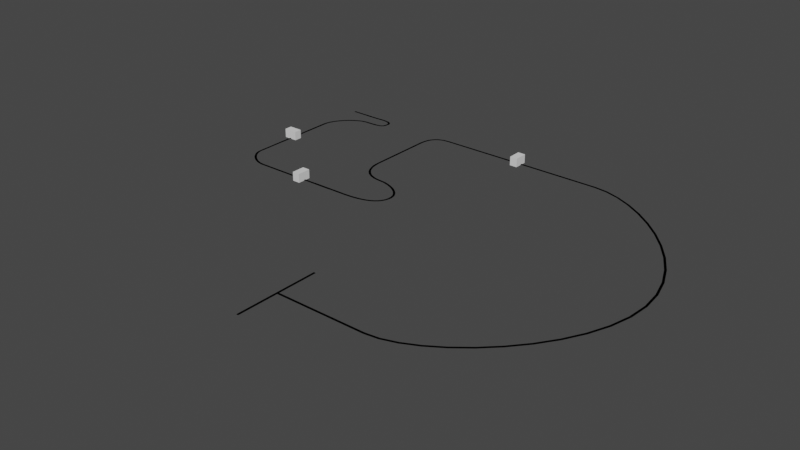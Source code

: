 # Source: trajectories.blend  (saved by Blender 3.4.6; exported with 4.5.12 LTS)
import bpy
from mathutils import Matrix  # noqa: F401  (used for matrix-valued properties, if any)

bpy.ops.wm.read_factory_settings(use_empty=True)
scene = bpy.context.scene
scene.name = 'Scene'

# ---- collections
col_trajectoire = bpy.data.collections.new('Trajectoire'); scene.collection.children.link(col_trajectoire)
col_obstacles = bpy.data.collections.new('Obstacles'); col_trajectoire.children.link(col_obstacles)

# ---- world
world_world = bpy.data.worlds.new('World'); scene.world = world_world
world_world.use_nodes = True; world_world.node_tree.nodes.clear()
_N = world_world.node_tree.nodes; _L = world_world.node_tree.links
n0 = _N.new('ShaderNodeOutputWorld'); n0.name = 'World Output'; n0.location = (300, 300)
n1 = _N.new('ShaderNodeBackground'); n1.name = 'Background'; n1.location = (10, 300)
n1.inputs[0].default_value = (0.05088, 0.05088, 0.05088, 1.0)
_L.new(n1.outputs[0], n0.inputs[0])
n0.is_active_output = True
world_world.color = (0.05088, 0.05088, 0.05088)
world_world.use_sun_shadow = False
world_world.sun_shadow_jitter_overblur = 0.0

# ---- meshes
me_circle = bpy.data.meshes.new('Circle')
me_circle.from_pydata([(0.0, 1.0, 0.0), (-0.1951, 0.9808, 0.0), (-0.3827, 0.9239, 0.0), (-0.5556, 0.8315, 0.0), (-0.7071, 0.7071, 0.0), (-0.8315, 0.5556, 0.0), (-0.9239, 0.3827, 0.0), (-0.9808, 0.1951, 0.0), (-1.0, 0.0, 0.0), (-0.9808, -0.1951, 0.0), (-0.9239, -0.3827, 0.0), (-0.8315, -0.5556, 0.0), (-0.7071, -0.7071, 0.0), (-0.5556, -0.8315, 0.0), (-0.3827, -0.9239, 0.0), (-0.1951, -0.9808, 0.0), (0.0, -1.0, 0.0), (0.1951, -0.9808, 0.0), (0.3827, -0.9239, 0.0), (0.5556, -0.8315, 0.0), (0.7071, -0.7071, 0.0), (0.8315, -0.5556, 0.0), (0.9239, -0.3827, 0.0), (0.9808, -0.1951, 0.0), (1.0, 0.0, 0.0), (0.9808, 0.1951, 0.0), (0.9239, 0.3827, 0.0), (0.8315, 0.5556, 0.0), (0.7071, 0.7071, 0.0), (0.5556, 0.8315, 0.0), (0.3827, 0.9239, 0.0), (0.1951, 0.9808, 0.0)], [(1, 0), (2, 1), (3, 2), (4, 3), (5, 4), (6, 5), (7, 6), (8, 7), (9, 8), (10, 9), (11, 10), (12, 11), (13, 12), (14, 13), (15, 14), (16, 15), (17, 16), (18, 17), (19, 18), (20, 19), (21, 20), (22, 21), (23, 22), (24, 23), (25, 24), (26, 25), (27, 26), (28, 27), (29, 28), (30, 29), (31, 30), (0, 31)], [])
_uv = me_circle.uv_layers.new(name='UVMap')
_uv.uv.foreach_set('vector', [])
me_circle.update()
me_nurbspath_001 = bpy.data.meshes.new('NurbsPath.001')
me_nurbspath_001.from_pydata([(1.554, 2.015, -0.0001318), (1.544, 2.015, -0.0001318), (1.544, 2.015, 0.0001318), (1.554, 2.015, 0.0001318), (1.554, 1.997, -0.0001318), (1.544, 1.997, -0.0001318), (1.544, 1.997, 0.0001318), (1.554, 1.997, 0.0001318), (1.554, 1.98, -0.0001318), (1.544, 1.98, -0.0001318), (1.544, 1.98, 0.0001318), (1.554, 1.98, 0.0001318), (1.554, 1.964, -0.0001318), (1.544, 1.964, -0.0001318), (1.544, 1.964, 0.0001318), (1.554, 1.964, 0.0001318), (1.554, 1.948, -0.0001318), (1.544, 1.948, -0.0001318), (1.544, 1.948, 0.0001318), (1.554, 1.948, 0.0001318), (1.554, 1.933, -0.0001318), (1.544, 1.933, -0.0001318), (1.544, 1.933, 0.0001318), (1.554, 1.933, 0.0001318), (1.554, 1.918, -0.0001318), (1.543, 1.918, -0.0001318), (1.543, 1.918, 0.0001318), (1.554, 1.918, 0.0001318), (1.554, 1.903, -0.0001318), (1.543, 1.903, -0.0001318), (1.543, 1.903, 0.0001318), (1.554, 1.903, 0.0001318), (1.554, 1.889, -0.0001318), (1.544, 1.889, -0.0001318), (1.544, 1.889, 0.0001318), (1.554, 1.889, 0.0001318), (1.554, 1.875, -0.0001318), (1.544, 1.875, -0.0001318), (1.544, 1.875, 0.0001318), (1.554, 1.875, 0.0001318), (1.554, 1.861, -0.0001318), (1.544, 1.861, -0.0001318), (1.544, 1.861, 0.0001318), (1.554, 1.861, 0.0001318), (1.555, 1.847, -0.0001318), (1.545, 1.847, -0.0001318), (1.545, 1.847, 0.0001318), (1.555, 1.847, 0.0001318), (1.556, 1.833, -0.0001318), (1.545, 1.832, -0.0001318), (1.545, 1.832, 0.0001318), (1.556, 1.833, 0.0001318), (1.556, 1.824, -0.0001318), (1.546, 1.824, -0.0001318), (1.546, 1.824, 0.0001318), (1.556, 1.824, 0.0001318), (1.556, 1.816, -0.0001318), (1.546, 1.816, -0.0001318), (1.546, 1.816, 0.0001318), (1.556, 1.816, 0.0001318), (1.555, 1.808, -0.0001318), (1.545, 1.809, -0.0001318), (1.545, 1.809, 0.0001318), (1.555, 1.808, 0.0001318), (1.554, 1.8, -0.0001318), (1.544, 1.802, -0.0001318), (1.544, 1.802, 0.0001318), (1.554, 1.8, 0.0001318), (1.553, 1.792, -0.0001318), (1.543, 1.795, -0.0001318), (1.543, 1.795, 0.0001318), (1.553, 1.792, 0.0001318), (1.551, 1.785, -0.0001318), (1.541, 1.789, -0.0001318), (1.541, 1.789, 0.0001318), (1.551, 1.785, 0.0001318), (1.548, 1.779, -0.0001318), (1.539, 1.784, -0.0001318), (1.539, 1.784, 0.0001318), (1.548, 1.779, 0.0001318), (1.544, 1.773, -0.0001318), (1.536, 1.779, -0.0001318), (1.536, 1.779, 0.0001318), (1.544, 1.773, 0.0001318), (1.539, 1.768, -0.0001318), (1.533, 1.776, -0.0001318), (1.533, 1.776, 0.0001318), (1.539, 1.768, 0.0001318), (1.533, 1.764, -0.0001318), (1.529, 1.774, -0.0001318), (1.529, 1.774, 0.0001318), (1.533, 1.764, 0.0001318), (1.526, 1.762, -0.0001318), (1.524, 1.772, -0.0001318), (1.524, 1.772, 0.0001318), (1.526, 1.762, 0.0001318), (1.519, 1.762, -0.0001318), (1.519, 1.772, -0.0001318), (1.519, 1.772, 0.0001318), (1.519, 1.762, 0.0001318), (1.508, 1.763, -0.0001318), (1.51, 1.773, -0.0001318), (1.51, 1.773, 0.0001318), (1.508, 1.763, 0.0001318), (1.499, 1.765, -0.0001318), (1.503, 1.775, -0.0001318), (1.503, 1.775, 0.0001318), (1.499, 1.765, 0.0001318), (1.491, 1.769, -0.0001318), (1.497, 1.777, -0.0001318), (1.497, 1.777, 0.0001318), (1.491, 1.769, 0.0001318), (1.485, 1.775, -0.0001318), (1.493, 1.781, -0.0001318), (1.493, 1.781, 0.0001318), (1.485, 1.775, 0.0001318), (1.481, 1.782, -0.0001318), (1.49, 1.786, -0.0001318), (1.49, 1.786, 0.0001318), (1.481, 1.782, 0.0001318), (1.478, 1.79, -0.0001318), (1.488, 1.793, -0.0001318), (1.488, 1.793, 0.0001318), (1.478, 1.79, 0.0001318), (1.476, 1.799, -0.0001318), (1.486, 1.801, -0.0001318), (1.486, 1.801, 0.0001318), (1.476, 1.799, 0.0001318), (1.474, 1.81, -0.0001318), (1.485, 1.811, -0.0001318), (1.485, 1.811, 0.0001318), (1.474, 1.81, 0.0001318), (1.473, 1.823, -0.0001318), (1.484, 1.823, -0.0001318), (1.484, 1.823, 0.0001318), (1.473, 1.823, 0.0001318), (1.473, 1.836, -0.0001318), (1.483, 1.837, -0.0001318), (1.483, 1.837, 0.0001318), (1.473, 1.836, 0.0001318), (1.472, 1.852, -0.0001318), (1.483, 1.852, -0.0001318), (1.483, 1.852, 0.0001318), (1.472, 1.852, 0.0001318), (1.472, 1.869, -0.0001318), (1.482, 1.87, -0.0001318), (1.482, 1.87, 0.0001318), (1.472, 1.869, 0.0001318), (1.47, 1.885, -0.0001318), (1.48, 1.887, -0.0001318), (1.48, 1.887, 0.0001318), (1.47, 1.885, 0.0001318), (1.465, 1.901, -0.0001318), (1.475, 1.904, -0.0001318), (1.475, 1.904, 0.0001318), (1.465, 1.901, 0.0001318), (1.457, 1.917, -0.0001318), (1.466, 1.922, -0.0001318), (1.466, 1.922, 0.0001318), (1.457, 1.917, 0.0001318), (1.447, 1.933, -0.0001318), (1.456, 1.939, -0.0001318), (1.456, 1.939, 0.0001318), (1.447, 1.933, 0.0001318), (1.435, 1.949, -0.0001318), (1.443, 1.956, -0.0001318), (1.443, 1.956, 0.0001318), (1.435, 1.949, 0.0001318), (1.422, 1.964, -0.0001318), (1.429, 1.971, -0.0001318), (1.429, 1.971, 0.0001318), (1.422, 1.964, 0.0001318), (1.407, 1.977, -0.0001318), (1.413, 1.985, -0.0001318), (1.413, 1.985, 0.0001318), (1.407, 1.977, 0.0001318), (1.39, 1.989, -0.0001318), (1.396, 1.998, -0.0001318), (1.396, 1.998, 0.0001318), (1.39, 1.989, 0.0001318), (1.373, 1.999, -0.0001318), (1.378, 2.008, -0.0001318), (1.378, 2.008, 0.0001318), (1.373, 1.999, 0.0001318), (1.356, 2.006, -0.0001318), (1.36, 2.016, -0.0001318), (1.36, 2.016, 0.0001318), (1.356, 2.006, 0.0001318), (1.339, 2.011, -0.0001318), (1.341, 2.021, -0.0001318), (1.341, 2.021, 0.0001318), (1.339, 2.011, 0.0001318), (1.321, 2.012, -0.0001318), (1.322, 2.023, -0.0001318), (1.322, 2.023, 0.0001318), (1.321, 2.012, 0.0001318), (0.882, 2.01, -0.0001318), (0.8814, 2.02, -0.0001318), (0.8814, 2.02, 0.0001318), (0.882, 2.01, 0.0001318), (0.8691, 2.009, -0.0001318), (0.867, 2.019, -0.0001318), (0.867, 2.019, 0.0001318), (0.8691, 2.009, 0.0001318), (0.8566, 2.005, -0.0001318), (0.8528, 2.015, -0.0001318), (0.8528, 2.015, 0.0001318), (0.8566, 2.005, 0.0001318), (0.8444, 1.999, -0.0001318), (0.8392, 2.008, -0.0001318), (0.8392, 2.008, 0.0001318), (0.8444, 1.999, 0.0001318), (0.8326, 1.991, -0.0001318), (0.8263, 1.999, -0.0001318), (0.8263, 1.999, 0.0001318), (0.8326, 1.991, 0.0001318), (0.8216, 1.981, -0.0001318), (0.8144, 1.989, -0.0001318), (0.8144, 1.989, 0.0001318), (0.8216, 1.981, 0.0001318), (0.8114, 1.97, -0.0001318), (0.8035, 1.977, -0.0001318), (0.8035, 1.977, 0.0001318), (0.8114, 1.97, 0.0001318), (0.8023, 1.958, -0.0001318), (0.7938, 1.964, -0.0001318), (0.7938, 1.964, 0.0001318), (0.8023, 1.958, 0.0001318), (0.7945, 1.945, -0.0001318), (0.7854, 1.95, -0.0001318), (0.7854, 1.95, 0.0001318), (0.7945, 1.945, 0.0001318), (0.7882, 1.932, -0.0001318), (0.7786, 1.935, -0.0001318), (0.7786, 1.935, 0.0001318), (0.7882, 1.932, 0.0001318), (0.7835, 1.918, -0.0001318), (0.7736, 1.921, -0.0001318), (0.7736, 1.921, 0.0001318), (0.7835, 1.918, 0.0001318), (0.7807, 1.904, -0.0001318), (0.7704, 1.906, -0.0001318), (0.7704, 1.906, 0.0001318), (0.7807, 1.904, 0.0001318), (0.7797, 1.891, -0.0001318), (0.7694, 1.891, -0.0001318), (0.7694, 1.891, 0.0001318), (0.7797, 1.891, 0.0001318), (0.7828, 1.556, -0.0001318), (0.7725, 1.556, -0.0001318), (0.7725, 1.556, 0.0001318), (0.7828, 1.556, 0.0001318), (0.783, 1.528, -0.0001318), (0.7727, 1.527, -0.0001318), (0.7727, 1.527, 0.0001318), (0.783, 1.528, 0.0001318), (0.7833, 1.499, -0.0001318), (0.773, 1.499, -0.0001318), (0.773, 1.499, 0.0001318), (0.7833, 1.499, 0.0001318), (0.7836, 1.471, -0.0001318), (0.7733, 1.471, -0.0001318), (0.7733, 1.471, 0.0001318), (0.7836, 1.471, 0.0001318), (0.7787, 1.448, -0.0001318), (0.7788, 1.437, -0.0001318), (0.7788, 1.437, 0.0001318), (0.7787, 1.448, 0.0001318), (0.7782, 1.593, -0.0001318), (0.7783, 1.583, -0.0001318), (0.7783, 1.583, 0.0001318), (0.7782, 1.593, 0.0001318), (0.7837, 1.559, -0.0001318), (0.7734, 1.559, -0.0001318), (0.7734, 1.559, 0.0001318), (0.7837, 1.559, 0.0001318), (0.7841, 1.531, -0.0001318), (0.7738, 1.531, -0.0001318), (0.7738, 1.531, 0.0001318), (0.7841, 1.531, 0.0001318), (0.7844, 1.502, -0.0001318), (0.7741, 1.502, -0.0001318), (0.7741, 1.502, 0.0001318), (0.7844, 1.502, 0.0001318), (0.7848, 1.474, -0.0001318), (0.7744, 1.474, -0.0001318), (0.7744, 1.474, 0.0001318), (0.7848, 1.474, 0.0001318), (0.7851, 1.446, -0.0001318), (0.7748, 1.445, -0.0001318), (0.7748, 1.445, 0.0001318), (0.7851, 1.446, 0.0001318), (0.7854, 1.417, -0.0001318), (0.7751, 1.417, -0.0001318), (0.7751, 1.417, 0.0001318), (0.7854, 1.417, 0.0001318), (0.7858, 1.389, -0.0001318), (0.7754, 1.389, -0.0001318), (0.7754, 1.389, 0.0001318), (0.7858, 1.389, 0.0001318), (0.7862, 1.371, -0.0001318), (0.7759, 1.37, -0.0001318), (0.7759, 1.37, 0.0001318), (0.7862, 1.371, 0.0001318), (0.7873, 1.352, -0.0001318), (0.777, 1.351, -0.0001318), (0.777, 1.351, 0.0001318), (0.7873, 1.352, 0.0001318), (0.7892, 1.332, -0.0001318), (0.779, 1.331, -0.0001318), (0.779, 1.331, 0.0001318), (0.7892, 1.332, 0.0001318), (0.7922, 1.313, -0.0001318), (0.782, 1.311, -0.0001318), (0.782, 1.311, 0.0001318), (0.7922, 1.313, 0.0001318), (0.7963, 1.293, -0.0001318), (0.7864, 1.291, -0.0001318), (0.7864, 1.291, 0.0001318), (0.7963, 1.293, 0.0001318), (0.8019, 1.275, -0.0001318), (0.7922, 1.272, -0.0001318), (0.7922, 1.272, 0.0001318), (0.8019, 1.275, 0.0001318), (0.8091, 1.258, -0.0001318), (0.7998, 1.253, -0.0001318), (0.7998, 1.253, 0.0001318), (0.8091, 1.258, 0.0001318), (0.8179, 1.243, -0.0001318), (0.8094, 1.237, -0.0001318), (0.8094, 1.237, 0.0001318), (0.8179, 1.243, 0.0001318), (0.8286, 1.23, -0.0001318), (0.8213, 1.223, -0.0001318), (0.8213, 1.223, 0.0001318), (0.8286, 1.23, 0.0001318), (0.8413, 1.22, -0.0001318), (0.8358, 1.211, -0.0001318), (0.8358, 1.211, 0.0001318), (0.8413, 1.22, 0.0001318), (0.8562, 1.212, -0.0001318), (0.8529, 1.203, -0.0001318), (0.8529, 1.203, 0.0001318), (0.8562, 1.212, 0.0001318), (0.8737, 1.209, -0.0001318), (0.8728, 1.198, -0.0001318), (0.8728, 1.198, 0.0001318), (0.8737, 1.209, 0.0001318), (0.8899, 1.209, -0.0001318), (0.8914, 1.199, -0.0001318), (0.8914, 1.199, 0.0001318), (0.8899, 1.209, 0.0001318), (0.9049, 1.213, -0.0001318), (0.9087, 1.203, -0.0001318), (0.9087, 1.203, 0.0001318), (0.9049, 1.213, 0.0001318), (0.9187, 1.22, -0.0001318), (0.9244, 1.212, -0.0001318), (0.9244, 1.212, 0.0001318), (0.9187, 1.22, 0.0001318), (0.9315, 1.231, -0.0001318), (0.9385, 1.223, -0.0001318), (0.9385, 1.223, 0.0001318), (0.9315, 1.231, 0.0001318), (0.943, 1.243, -0.0001318), (0.9511, 1.237, -0.0001318), (0.9511, 1.237, 0.0001318), (0.943, 1.243, 0.0001318), (0.9533, 1.258, -0.0001318), (0.962, 1.252, -0.0001318), (0.962, 1.252, 0.0001318), (0.9533, 1.258, 0.0001318), (0.9621, 1.273, -0.0001318), (0.9713, 1.269, -0.0001318), (0.9713, 1.269, 0.0001318), (0.9621, 1.273, 0.0001318), (0.9695, 1.29, -0.0001318), (0.979, 1.286, -0.0001318), (0.979, 1.286, 0.0001318), (0.9695, 1.29, 0.0001318), (0.9753, 1.306, -0.0001318), (0.9851, 1.303, -0.0001318), (0.9851, 1.303, 0.0001318), (0.9753, 1.306, 0.0001318), (0.9795, 1.322, -0.0001318), (0.9896, 1.32, -0.0001318), (0.9896, 1.32, 0.0001318), (0.9795, 1.322, 0.0001318), (0.9821, 1.336, -0.0001318), (0.9923, 1.335, -0.0001318), (0.9923, 1.335, 0.0001318), (0.9821, 1.336, 0.0001318), (0.983, 1.35, -0.0001318), (0.9933, 1.349, -0.0001318), (0.9933, 1.349, 0.0001318), (0.983, 1.35, 0.0001318), (0.9847, 1.374, -0.0001318), (0.9949, 1.373, -0.0001318), (0.9949, 1.373, 0.0001318), (0.9847, 1.374, 0.0001318), (0.9892, 1.397, -0.0001318), (0.9991, 1.394, -0.0001318), (0.9991, 1.394, 0.0001318), (0.9892, 1.397, 0.0001318), (0.9963, 1.417, -0.0001318), (1.006, 1.412, -0.0001318), (1.006, 1.412, 0.0001318), (0.9963, 1.417, 0.0001318), (1.006, 1.434, -0.0001318), (1.014, 1.428, -0.0001318), (1.014, 1.428, 0.0001318), (1.006, 1.434, 0.0001318), (1.017, 1.449, -0.0001318), (1.025, 1.442, -0.0001318), (1.025, 1.442, 0.0001318), (1.017, 1.449, 0.0001318), (1.03, 1.461, -0.0001318), (1.037, 1.453, -0.0001318), (1.037, 1.453, 0.0001318), (1.03, 1.461, 0.0001318), (1.045, 1.471, -0.0001318), (1.05, 1.463, -0.0001318), (1.05, 1.463, 0.0001318), (1.045, 1.471, 0.0001318), (1.061, 1.479, -0.0001318), (1.065, 1.47, -0.0001318), (1.065, 1.47, 0.0001318), (1.061, 1.479, 0.0001318), (1.077, 1.485, -0.0001318), (1.08, 1.476, -0.0001318), (1.08, 1.476, 0.0001318), (1.077, 1.485, 0.0001318), (1.094, 1.49, -0.0001318), (1.096, 1.479, -0.0001318), (1.096, 1.479, 0.0001318), (1.094, 1.49, 0.0001318), (1.111, 1.492, -0.0001318), (1.112, 1.482, -0.0001318), (1.112, 1.482, 0.0001318), (1.111, 1.492, 0.0001318), (1.128, 1.493, -0.0001318), (1.128, 1.483, -0.0001318), (1.128, 1.483, 0.0001318), (1.128, 1.493, 0.0001318), (1.434, 1.494, -0.0001318), (1.434, 1.484, -0.0001318), (1.434, 1.484, 0.0001318), (1.434, 1.494, 0.0001318), (1.452, 1.494, -0.0001318), (1.451, 1.484, -0.0001318), (1.451, 1.484, 0.0001318), (1.452, 1.494, 0.0001318), (1.468, 1.492, -0.0001318), (1.466, 1.482, -0.0001318), (1.466, 1.482, 0.0001318), (1.468, 1.492, 0.0001318), (1.483, 1.489, -0.0001318), (1.48, 1.479, -0.0001318), (1.48, 1.479, 0.0001318), (1.483, 1.489, 0.0001318), (1.496, 1.485, -0.0001318), (1.492, 1.475, -0.0001318), (1.492, 1.475, 0.0001318), (1.496, 1.485, 0.0001318), (1.508, 1.479, -0.0001318), (1.503, 1.47, -0.0001318), (1.503, 1.47, 0.0001318), (1.508, 1.479, 0.0001318), (1.519, 1.471, -0.0001318), (1.512, 1.463, -0.0001318), (1.512, 1.463, 0.0001318), (1.519, 1.471, 0.0001318), (1.528, 1.462, -0.0001318), (1.52, 1.455, -0.0001318), (1.52, 1.455, 0.0001318), (1.528, 1.462, 0.0001318), (1.536, 1.451, -0.0001318), (1.527, 1.445, -0.0001318), (1.527, 1.445, 0.0001318), (1.536, 1.451, 0.0001318), (1.541, 1.438, -0.0001318), (1.532, 1.434, -0.0001318), (1.532, 1.434, 0.0001318), (1.541, 1.438, 0.0001318), (1.546, 1.423, -0.0001318), (1.536, 1.421, -0.0001318), (1.536, 1.421, 0.0001318), (1.546, 1.423, 0.0001318), (1.548, 1.407, -0.0001318), (1.538, 1.406, -0.0001318), (1.538, 1.406, 0.0001318), (1.548, 1.407, 0.0001318), (1.549, 1.389, -0.0001318), (1.539, 1.389, -0.0001318), (1.539, 1.389, 0.0001318), (1.549, 1.389, 0.0001318), (1.553, 0.9814, -0.0001318), (1.542, 0.9814, -0.0001318), (1.542, 0.9814, 0.0001318), (1.553, 0.9814, 0.0001318), (1.554, 0.7795, -0.0001318), (1.543, 0.7795, -0.0001318), (1.543, 0.7795, 0.0001318), (1.554, 0.7795, 0.0001318), (1.555, 0.5765, -0.0001318), (1.544, 0.577, -0.0001318), (1.544, 0.577, 0.0001318), (1.555, 0.5765, 0.0001318), (1.548, 0.5136, -0.0001318), (1.537, 0.5157, -0.0001318), (1.537, 0.5157, 0.0001318), (1.548, 0.5136, 0.0001318), (1.526, 0.4445, -0.0001318), (1.517, 0.4482, -0.0001318), (1.517, 0.4482, 0.0001318), (1.526, 0.4445, 0.0001318), (1.492, 0.3715, -0.0001318), (1.483, 0.3765, -0.0001318), (1.483, 0.3765, 0.0001318), (1.492, 0.3715, 0.0001318), (1.446, 0.2969, -0.0001318), (1.437, 0.3027, -0.0001318), (1.437, 0.3027, 0.0001318), (1.446, 0.2969, 0.0001318), (1.389, 0.2226, -0.0001318), (1.381, 0.2293, -0.0001318), (1.381, 0.2293, 0.0001318), (1.389, 0.2226, 0.0001318), (1.323, 0.151, -0.0001318), (1.316, 0.1583, -0.0001318), (1.316, 0.1583, 0.0001318), (1.323, 0.151, 0.0001318), (1.248, 0.08406, -0.0001318), (1.242, 0.09207, -0.0001318), (1.242, 0.09207, 0.0001318), (1.248, 0.08406, 0.0001318), (1.167, 0.0241, -0.0001318), (1.161, 0.03274, -0.0001318), (1.161, 0.03274, 0.0001318), (1.167, 0.0241, 0.0001318), (1.079, -0.02671, -0.0001318), (1.074, -0.01748, -0.0001318), (1.074, -0.01748, 0.0001318), (1.079, -0.02671, 0.0001318), (0.9864, -0.06617, -0.0001318), (0.9831, -0.05642, -0.0001318), (0.9831, -0.05642, 0.0001318), (0.9864, -0.06617, 0.0001318), (0.89, -0.09205, -0.0001318), (0.8882, -0.0819, -0.0001318), (0.8882, -0.0819, 0.0001318), (0.89, -0.09205, 0.0001318), (0.791, -0.1021, -0.0001318), (0.7909, -0.09179, -0.0001318), (0.7909, -0.09179, 0.0001318), (0.791, -0.1021, 0.0001318), (0.6896, -0.09467, -0.0001318), (0.6911, -0.08447, -0.0001318), (0.6911, -0.08447, 0.0001318), (0.6896, -0.09467, 0.0001318), (0.5902, -0.07099, -0.0001318), (0.5933, -0.06114, -0.0001318), (0.5933, -0.06114, 0.0001318), (0.5902, -0.07099, 0.0001318), (0.4942, -0.03332, -0.0001318), (0.4986, -0.02396, -0.0001318), (0.4986, -0.02396, 0.0001318), (0.4942, -0.03332, 0.0001318), (0.4029, 0.01608, -0.0001318), (0.4083, 0.02488, -0.0001318), (0.4083, 0.02488, 0.0001318), (0.4029, 0.01608, 0.0001318), (0.3174, 0.07499, -0.0001318), (0.3237, 0.08319, -0.0001318), (0.3237, 0.08319, 0.0001318), (0.3174, 0.07499, 0.0001318), (0.2392, 0.1412, -0.0001318), (0.2462, 0.1488, -0.0001318), (0.2462, 0.1488, 0.0001318), (0.2392, 0.1412, 0.0001318), (0.1694, 0.2125, -0.0001318), (0.1771, 0.2194, -0.0001318), (0.1771, 0.2194, 0.0001318), (0.1694, 0.2125, 0.0001318), (0.1093, 0.2867, -0.0001318), (0.1176, 0.2928, -0.0001318), (0.1176, 0.2928, 0.0001318), (0.1093, 0.2867, 0.0001318), (0.06018, 0.3616, -0.0001318), (0.06913, 0.3667, -0.0001318), (0.06913, 0.3667, 0.0001318), (0.06018, 0.3616, 0.0001318), (0.02336, 0.435, -0.0001318), (0.03289, 0.439, -0.0001318), (0.03289, 0.439, 0.0001318), (0.02336, 0.435, 0.0001318), (0.0001143, 0.5049, -0.0001318), (0.01017, 0.5072, -0.0001318), (0.01017, 0.5072, 0.0001318), (0.0001143, 0.5049, 0.0001318), (-0.008143, 0.5688, -0.0001318), (0.002154, 0.5695, -0.0001318), (0.002154, 0.5695, 0.0001318), (-0.008143, 0.5688, 0.0001318), (-0.01024, 0.9965, -0.0001318), (7.778e-05, 0.9966, -0.0001318), (7.778e-05, 0.9966, 0.0001318), (-0.01024, 0.9965, 0.0001318), (-0.2049, 1.002, -0.0001318), (-0.2049, 0.9917, -0.0001318), (-0.2049, 0.9917, 0.0001318), (-0.2049, 1.002, 0.0001318), (-0.1964, 1.002, -0.0001318), (-0.1964, 0.9917, -0.0001318), (-0.1964, 0.9917, 0.0001318), (-0.1964, 1.002, 0.0001318), (-0.1879, 1.002, -0.0001318), (-0.1879, 0.9917, -0.0001318), (-0.1879, 0.9917, 0.0001318), (-0.1879, 1.002, 0.0001318), (-0.1794, 1.002, -0.0001318), (-0.1794, 0.9917, -0.0001318), (-0.1794, 0.9917, 0.0001318), (-0.1794, 1.002, 0.0001318), (-0.1709, 1.002, -0.0001318), (-0.1709, 0.9917, -0.0001318), (-0.1709, 0.9917, 0.0001318), (-0.1709, 1.002, 0.0001318), (-0.1623, 1.002, -0.0001318), (-0.1623, 0.9917, -0.0001318), (-0.1623, 0.9917, 0.0001318), (-0.1623, 1.002, 0.0001318), (-0.1538, 1.002, -0.0001318), (-0.1538, 0.9917, -0.0001318), (-0.1538, 0.9917, 0.0001318), (-0.1538, 1.002, 0.0001318), (-0.1453, 1.002, -0.0001318), (-0.1453, 0.9917, -0.0001318), (-0.1453, 0.9917, 0.0001318), (-0.1453, 1.002, 0.0001318), (-0.1368, 1.002, -0.0001318), (-0.1368, 0.9917, -0.0001318), (-0.1368, 0.9917, 0.0001318), (-0.1368, 1.002, 0.0001318), (-0.1283, 1.002, -0.0001318), (-0.1283, 0.9917, -0.0001318), (-0.1283, 0.9917, 0.0001318), (-0.1283, 1.002, 0.0001318), (-0.1198, 1.002, -0.0001318), (-0.1198, 0.9917, -0.0001318), (-0.1198, 0.9917, 0.0001318), (-0.1198, 1.002, 0.0001318), (-0.1113, 1.002, -0.0001318), (-0.1113, 0.9917, -0.0001318), (-0.1113, 0.9917, 0.0001318), (-0.1113, 1.002, 0.0001318), (-0.1028, 1.002, -0.0001318), (-0.1028, 0.9917, -0.0001318), (-0.1028, 0.9917, 0.0001318), (-0.1028, 1.002, 0.0001318), (-0.09425, 1.002, -0.0001318), (-0.09425, 0.9917, -0.0001318), (-0.09425, 0.9917, 0.0001318), (-0.09425, 1.002, 0.0001318), (-0.08574, 1.002, -0.0001318), (-0.08574, 0.9917, -0.0001318), (-0.08574, 0.9917, 0.0001318), (-0.08574, 1.002, 0.0001318), (-0.07723, 1.002, -0.0001318), (-0.07723, 0.9917, -0.0001318), (-0.07723, 0.9917, 0.0001318), (-0.07723, 1.002, 0.0001318), (-0.06872, 1.002, -0.0001318), (-0.06872, 0.9917, -0.0001318), (-0.06872, 0.9917, 0.0001318), (-0.06872, 1.002, 0.0001318), (-0.06021, 1.002, -0.0001318), (-0.06021, 0.9917, -0.0001318), (-0.06021, 0.9917, 0.0001318), (-0.06021, 1.002, 0.0001318), (-0.0517, 1.002, -0.0001318), (-0.0517, 0.9917, -0.0001318), (-0.0517, 0.9917, 0.0001318), (-0.0517, 1.002, 0.0001318), (-0.04319, 1.002, -0.0001318), (-0.04319, 0.9917, -0.0001318), (-0.04319, 0.9917, 0.0001318), (-0.04319, 1.002, 0.0001318), (-0.03468, 1.002, -0.0001318), (-0.03468, 0.9917, -0.0001318), (-0.03468, 0.9917, 0.0001318), (-0.03468, 1.002, 0.0001318), (-0.02617, 1.002, -0.0001318), (-0.02617, 0.9917, -0.0001318), (-0.02617, 0.9917, 0.0001318), (-0.02617, 1.002, 0.0001318), (-0.01766, 1.002, -0.0001318), (-0.01766, 0.9917, -0.0001318), (-0.01766, 0.9917, 0.0001318), (-0.01766, 1.002, 0.0001318), (-0.009148, 1.002, -0.0001318), (-0.009148, 0.9917, -0.0001318), (-0.009148, 0.9917, 0.0001318), (-0.009148, 1.002, 0.0001318), (-0.0006375, 1.002, -0.0001318), (-0.0006375, 0.9917, -0.0001318), (-0.0006375, 0.9917, 0.0001318), (-0.0006375, 1.002, 0.0001318), (0.007873, 1.002, -0.0001318), (0.007873, 0.9917, -0.0001318), (0.007873, 0.9917, 0.0001318), (0.007873, 1.002, 0.0001318), (0.01638, 1.002, -0.0001318), (0.01638, 0.9917, -0.0001318), (0.01638, 0.9917, 0.0001318), (0.01638, 1.002, 0.0001318), (0.02489, 1.002, -0.0001318), (0.02489, 0.9917, -0.0001318), (0.02489, 0.9917, 0.0001318), (0.02489, 1.002, 0.0001318), (0.03341, 1.002, -0.0001318), (0.03341, 0.9917, -0.0001318), (0.03341, 0.9917, 0.0001318), (0.03341, 1.002, 0.0001318), (0.04192, 1.002, -0.0001318), (0.04192, 0.9917, -0.0001318), (0.04192, 0.9917, 0.0001318), (0.04192, 1.002, 0.0001318), (0.05043, 1.002, -0.0001318), (0.05043, 0.9917, -0.0001318), (0.05043, 0.9917, 0.0001318), (0.05043, 1.002, 0.0001318), (0.05894, 1.002, -0.0001318), (0.05894, 0.9917, -0.0001318), (0.05894, 0.9917, 0.0001318), (0.05894, 1.002, 0.0001318), (0.06745, 1.002, -0.0001318), (0.06745, 0.9917, -0.0001318), (0.06745, 0.9917, 0.0001318), (0.06745, 1.002, 0.0001318), (0.07596, 1.002, -0.0001318), (0.07596, 0.9917, -0.0001318), (0.07596, 0.9917, 0.0001318), (0.07596, 1.002, 0.0001318), (0.08447, 1.002, -0.0001318), (0.08447, 0.9917, -0.0001318), (0.08447, 0.9917, 0.0001318), (0.08447, 1.002, 0.0001318), (0.09298, 1.002, -0.0001318), (0.09298, 0.9917, -0.0001318), (0.09298, 0.9917, 0.0001318), (0.09298, 1.002, 0.0001318), (0.1015, 1.002, -0.0001318), (0.1015, 0.9917, -0.0001318), (0.1015, 0.9917, 0.0001318), (0.1015, 1.002, 0.0001318), (0.11, 1.002, -0.0001318), (0.11, 0.9917, -0.0001318), (0.11, 0.9917, 0.0001318), (0.11, 1.002, 0.0001318), (0.1185, 1.002, -0.0001318), (0.1185, 0.9917, -0.0001318), (0.1185, 0.9917, 0.0001318), (0.1185, 1.002, 0.0001318), (0.127, 1.002, -0.0001318), (0.127, 0.9917, -0.0001318), (0.127, 0.9917, 0.0001318), (0.127, 1.002, 0.0001318), (0.1355, 1.002, -0.0001318), (0.1355, 0.9917, -0.0001318), (0.1355, 0.9917, 0.0001318), (0.1355, 1.002, 0.0001318), (0.144, 1.002, -0.0001318), (0.144, 0.9917, -0.0001318), (0.144, 0.9917, 0.0001318), (0.144, 1.002, 0.0001318), (0.1526, 1.002, -0.0001318), (0.1526, 0.9917, -0.0001318), (0.1526, 0.9917, 0.0001318), (0.1526, 1.002, 0.0001318), (0.1611, 1.002, -0.0001318), (0.1611, 0.9917, -0.0001318), (0.1611, 0.9917, 0.0001318), (0.1611, 1.002, 0.0001318), (0.1696, 1.002, -0.0001318), (0.1696, 0.9917, -0.0001318), (0.1696, 0.9917, 0.0001318), (0.1696, 1.002, 0.0001318), (0.1781, 1.002, -0.0001318), (0.1781, 0.9917, -0.0001318), (0.1781, 0.9917, 0.0001318), (0.1781, 1.002, 0.0001318), (0.1866, 1.002, -0.0001318), (0.1866, 0.9917, -0.0001318), (0.1866, 0.9917, 0.0001318), (0.1866, 1.002, 0.0001318), (0.1951, 1.002, -0.0001318), (0.1951, 0.9917, -0.0001318), (0.1951, 0.9917, 0.0001318), (0.1951, 1.002, 0.0001318)], [], [(0, 4, 7, 3), (1, 5, 4, 0), (2, 6, 5, 1), (3, 7, 6, 2), (4, 8, 11, 7), (5, 9, 8, 4), (6, 10, 9, 5), (7, 11, 10, 6), (8, 12, 15, 11), (9, 13, 12, 8), (10, 14, 13, 9), (11, 15, 14, 10), (12, 16, 19, 15), (13, 17, 16, 12), (14, 18, 17, 13), (15, 19, 18, 14), (16, 20, 23, 19), (17, 21, 20, 16), (18, 22, 21, 17), (19, 23, 22, 18), (20, 24, 27, 23), (21, 25, 24, 20), (22, 26, 25, 21), (23, 27, 26, 22), (24, 28, 31, 27), (25, 29, 28, 24), (26, 30, 29, 25), (27, 31, 30, 26), (28, 32, 35, 31), (29, 33, 32, 28), (30, 34, 33, 29), (31, 35, 34, 30), (32, 36, 39, 35), (33, 37, 36, 32), (34, 38, 37, 33), (35, 39, 38, 34), (36, 40, 43, 39), (37, 41, 40, 36), (38, 42, 41, 37), (39, 43, 42, 38), (40, 44, 47, 43), (41, 45, 44, 40), (42, 46, 45, 41), (43, 47, 46, 42), (44, 48, 51, 47), (45, 49, 48, 44), (46, 50, 49, 45), (47, 51, 50, 46), (48, 52, 55, 51), (49, 53, 52, 48), (50, 54, 53, 49), (51, 55, 54, 50), (52, 56, 59, 55), (53, 57, 56, 52), (54, 58, 57, 53), (55, 59, 58, 54), (56, 60, 63, 59), (57, 61, 60, 56), (58, 62, 61, 57), (59, 63, 62, 58), (60, 64, 67, 63), (61, 65, 64, 60), (62, 66, 65, 61), (63, 67, 66, 62), (64, 68, 71, 67), (65, 69, 68, 64), (66, 70, 69, 65), (67, 71, 70, 66), (68, 72, 75, 71), (69, 73, 72, 68), (70, 74, 73, 69), (71, 75, 74, 70), (72, 76, 79, 75), (73, 77, 76, 72), (74, 78, 77, 73), (75, 79, 78, 74), (76, 80, 83, 79), (77, 81, 80, 76), (78, 82, 81, 77), (79, 83, 82, 78), (80, 84, 87, 83), (81, 85, 84, 80), (82, 86, 85, 81), (83, 87, 86, 82), (84, 88, 91, 87), (85, 89, 88, 84), (86, 90, 89, 85), (87, 91, 90, 86), (88, 92, 95, 91), (89, 93, 92, 88), (90, 94, 93, 89), (91, 95, 94, 90), (92, 96, 99, 95), (93, 97, 96, 92), (94, 98, 97, 93), (95, 99, 98, 94), (96, 100, 103, 99), (97, 101, 100, 96), (98, 102, 101, 97), (99, 103, 102, 98), (100, 104, 107, 103), (101, 105, 104, 100), (102, 106, 105, 101), (103, 107, 106, 102), (104, 108, 111, 107), (105, 109, 108, 104), (106, 110, 109, 105), (107, 111, 110, 106), (108, 112, 115, 111), (109, 113, 112, 108), (110, 114, 113, 109), (111, 115, 114, 110), (112, 116, 119, 115), (113, 117, 116, 112), (114, 118, 117, 113), (115, 119, 118, 114), (116, 120, 123, 119), (117, 121, 120, 116), (118, 122, 121, 117), (119, 123, 122, 118), (120, 124, 127, 123), (121, 125, 124, 120), (122, 126, 125, 121), (123, 127, 126, 122), (124, 128, 131, 127), (125, 129, 128, 124), (126, 130, 129, 125), (127, 131, 130, 126), (128, 132, 135, 131), (129, 133, 132, 128), (130, 134, 133, 129), (131, 135, 134, 130), (132, 136, 139, 135), (133, 137, 136, 132), (134, 138, 137, 133), (135, 139, 138, 134), (136, 140, 143, 139), (137, 141, 140, 136), (138, 142, 141, 137), (139, 143, 142, 138), (140, 144, 147, 143), (141, 145, 144, 140), (142, 146, 145, 141), (143, 147, 146, 142), (144, 148, 151, 147), (145, 149, 148, 144), (146, 150, 149, 145), (147, 151, 150, 146), (148, 152, 155, 151), (149, 153, 152, 148), (150, 154, 153, 149), (151, 155, 154, 150), (152, 156, 159, 155), (153, 157, 156, 152), (154, 158, 157, 153), (155, 159, 158, 154), (156, 160, 163, 159), (157, 161, 160, 156), (158, 162, 161, 157), (159, 163, 162, 158), (160, 164, 167, 163), (161, 165, 164, 160), (162, 166, 165, 161), (163, 167, 166, 162), (164, 168, 171, 167), (165, 169, 168, 164), (166, 170, 169, 165), (167, 171, 170, 166), (168, 172, 175, 171), (169, 173, 172, 168), (170, 174, 173, 169), (171, 175, 174, 170), (172, 176, 179, 175), (173, 177, 176, 172), (174, 178, 177, 173), (175, 179, 178, 174), (176, 180, 183, 179), (177, 181, 180, 176), (178, 182, 181, 177), (179, 183, 182, 178), (180, 184, 187, 183), (181, 185, 184, 180), (182, 186, 185, 181), (183, 187, 186, 182), (184, 188, 191, 187), (185, 189, 188, 184), (186, 190, 189, 185), (187, 191, 190, 186), (188, 192, 195, 191), (189, 193, 192, 188), (190, 194, 193, 189), (191, 195, 194, 190), (192, 196, 199, 195), (193, 197, 196, 192), (194, 198, 197, 193), (195, 199, 198, 194), (196, 200, 203, 199), (197, 201, 200, 196), (198, 202, 201, 197), (199, 203, 202, 198), (200, 204, 207, 203), (201, 205, 204, 200), (202, 206, 205, 201), (203, 207, 206, 202), (204, 208, 211, 207), (205, 209, 208, 204), (206, 210, 209, 205), (207, 211, 210, 206), (208, 212, 215, 211), (209, 213, 212, 208), (210, 214, 213, 209), (211, 215, 214, 210), (212, 216, 219, 215), (213, 217, 216, 212), (214, 218, 217, 213), (215, 219, 218, 214), (216, 220, 223, 219), (217, 221, 220, 216), (218, 222, 221, 217), (219, 223, 222, 218), (220, 224, 227, 223), (221, 225, 224, 220), (222, 226, 225, 221), (223, 227, 226, 222), (224, 228, 231, 227), (225, 229, 228, 224), (226, 230, 229, 225), (227, 231, 230, 226), (228, 232, 235, 231), (229, 233, 232, 228), (230, 234, 233, 229), (231, 235, 234, 230), (232, 236, 239, 235), (233, 237, 236, 232), (234, 238, 237, 233), (235, 239, 238, 234), (236, 240, 243, 239), (237, 241, 240, 236), (238, 242, 241, 237), (239, 243, 242, 238), (240, 244, 247, 243), (241, 245, 244, 240), (242, 246, 245, 241), (243, 247, 246, 242), (244, 248, 251, 247), (245, 249, 248, 244), (246, 250, 249, 245), (247, 251, 250, 246), (248, 252, 255, 251), (249, 253, 252, 248), (250, 254, 253, 249), (251, 255, 254, 250), (252, 256, 259, 255), (253, 257, 256, 252), (254, 258, 257, 253), (255, 259, 258, 254), (256, 260, 263, 259), (257, 261, 260, 256), (258, 262, 261, 257), (259, 263, 262, 258), (260, 264, 267, 263), (261, 265, 264, 260), (262, 266, 265, 261), (263, 267, 266, 262), (264, 268, 271, 267), (265, 269, 268, 264), (266, 270, 269, 265), (267, 271, 270, 266), (268, 272, 275, 271), (269, 273, 272, 268), (270, 274, 273, 269), (271, 275, 274, 270), (272, 276, 279, 275), (273, 277, 276, 272), (274, 278, 277, 273), (275, 279, 278, 274), (276, 280, 283, 279), (277, 281, 280, 276), (278, 282, 281, 277), (279, 283, 282, 278), (280, 284, 287, 283), (281, 285, 284, 280), (282, 286, 285, 281), (283, 287, 286, 282), (284, 288, 291, 287), (285, 289, 288, 284), (286, 290, 289, 285), (287, 291, 290, 286), (288, 292, 295, 291), (289, 293, 292, 288), (290, 294, 293, 289), (291, 295, 294, 290), (292, 296, 299, 295), (293, 297, 296, 292), (294, 298, 297, 293), (295, 299, 298, 294), (296, 300, 303, 299), (297, 301, 300, 296), (298, 302, 301, 297), (299, 303, 302, 298), (300, 304, 307, 303), (301, 305, 304, 300), (302, 306, 305, 301), (303, 307, 306, 302), (304, 308, 311, 307), (305, 309, 308, 304), (306, 310, 309, 305), (307, 311, 310, 306), (308, 312, 315, 311), (309, 313, 312, 308), (310, 314, 313, 309), (311, 315, 314, 310), (312, 316, 319, 315), (313, 317, 316, 312), (314, 318, 317, 313), (315, 319, 318, 314), (316, 320, 323, 319), (317, 321, 320, 316), (318, 322, 321, 317), (319, 323, 322, 318), (320, 324, 327, 323), (321, 325, 324, 320), (322, 326, 325, 321), (323, 327, 326, 322), (324, 328, 331, 327), (325, 329, 328, 324), (326, 330, 329, 325), (327, 331, 330, 326), (328, 332, 335, 331), (329, 333, 332, 328), (330, 334, 333, 329), (331, 335, 334, 330), (332, 336, 339, 335), (333, 337, 336, 332), (334, 338, 337, 333), (335, 339, 338, 334), (336, 340, 343, 339), (337, 341, 340, 336), (338, 342, 341, 337), (339, 343, 342, 338), (340, 344, 347, 343), (341, 345, 344, 340), (342, 346, 345, 341), (343, 347, 346, 342), (344, 348, 351, 347), (345, 349, 348, 344), (346, 350, 349, 345), (347, 351, 350, 346), (348, 352, 355, 351), (349, 353, 352, 348), (350, 354, 353, 349), (351, 355, 354, 350), (352, 356, 359, 355), (353, 357, 356, 352), (354, 358, 357, 353), (355, 359, 358, 354), (356, 360, 363, 359), (357, 361, 360, 356), (358, 362, 361, 357), (359, 363, 362, 358), (360, 364, 367, 363), (361, 365, 364, 360), (362, 366, 365, 361), (363, 367, 366, 362), (364, 368, 371, 367), (365, 369, 368, 364), (366, 370, 369, 365), (367, 371, 370, 366), (368, 372, 375, 371), (369, 373, 372, 368), (370, 374, 373, 369), (371, 375, 374, 370), (372, 376, 379, 375), (373, 377, 376, 372), (374, 378, 377, 373), (375, 379, 378, 374), (376, 380, 383, 379), (377, 381, 380, 376), (378, 382, 381, 377), (379, 383, 382, 378), (380, 384, 387, 383), (381, 385, 384, 380), (382, 386, 385, 381), (383, 387, 386, 382), (384, 388, 391, 387), (385, 389, 388, 384), (386, 390, 389, 385), (387, 391, 390, 386), (388, 392, 395, 391), (389, 393, 392, 388), (390, 394, 393, 389), (391, 395, 394, 390), (392, 396, 399, 395), (393, 397, 396, 392), (394, 398, 397, 393), (395, 399, 398, 394), (396, 400, 403, 399), (397, 401, 400, 396), (398, 402, 401, 397), (399, 403, 402, 398), (400, 404, 407, 403), (401, 405, 404, 400), (402, 406, 405, 401), (403, 407, 406, 402), (404, 408, 411, 407), (405, 409, 408, 404), (406, 410, 409, 405), (407, 411, 410, 406), (408, 412, 415, 411), (409, 413, 412, 408), (410, 414, 413, 409), (411, 415, 414, 410), (412, 416, 419, 415), (413, 417, 416, 412), (414, 418, 417, 413), (415, 419, 418, 414), (416, 420, 423, 419), (417, 421, 420, 416), (418, 422, 421, 417), (419, 423, 422, 418), (420, 424, 427, 423), (421, 425, 424, 420), (422, 426, 425, 421), (423, 427, 426, 422), (424, 428, 431, 427), (425, 429, 428, 424), (426, 430, 429, 425), (427, 431, 430, 426), (428, 432, 435, 431), (429, 433, 432, 428), (430, 434, 433, 429), (431, 435, 434, 430), (432, 436, 439, 435), (433, 437, 436, 432), (434, 438, 437, 433), (435, 439, 438, 434), (436, 440, 443, 439), (437, 441, 440, 436), (438, 442, 441, 437), (439, 443, 442, 438), (440, 444, 447, 443), (441, 445, 444, 440), (442, 446, 445, 441), (443, 447, 446, 442), (444, 448, 451, 447), (445, 449, 448, 444), (446, 450, 449, 445), (447, 451, 450, 446), (448, 452, 455, 451), (449, 453, 452, 448), (450, 454, 453, 449), (451, 455, 454, 450), (452, 456, 459, 455), (453, 457, 456, 452), (454, 458, 457, 453), (455, 459, 458, 454), (456, 460, 463, 459), (457, 461, 460, 456), (458, 462, 461, 457), (459, 463, 462, 458), (460, 464, 467, 463), (461, 465, 464, 460), (462, 466, 465, 461), (463, 467, 466, 462), (464, 468, 471, 467), (465, 469, 468, 464), (466, 470, 469, 465), (467, 471, 470, 466), (468, 472, 475, 471), (469, 473, 472, 468), (470, 474, 473, 469), (471, 475, 474, 470), (472, 476, 479, 475), (473, 477, 476, 472), (474, 478, 477, 473), (475, 479, 478, 474), (476, 480, 483, 479), (477, 481, 480, 476), (478, 482, 481, 477), (479, 483, 482, 478), (480, 484, 487, 483), (481, 485, 484, 480), (482, 486, 485, 481), (483, 487, 486, 482), (484, 488, 491, 487), (485, 489, 488, 484), (486, 490, 489, 485), (487, 491, 490, 486), (488, 492, 495, 491), (489, 493, 492, 488), (490, 494, 493, 489), (491, 495, 494, 490), (492, 496, 499, 495), (493, 497, 496, 492), (494, 498, 497, 493), (495, 499, 498, 494), (496, 500, 503, 499), (497, 501, 500, 496), (498, 502, 501, 497), (499, 503, 502, 498), (500, 504, 507, 503), (501, 505, 504, 500), (502, 506, 505, 501), (503, 507, 506, 502), (504, 508, 511, 507), (505, 509, 508, 504), (506, 510, 509, 505), (507, 511, 510, 506), (508, 512, 515, 511), (509, 513, 512, 508), (510, 514, 513, 509), (511, 515, 514, 510), (512, 516, 519, 515), (513, 517, 516, 512), (514, 518, 517, 513), (515, 519, 518, 514), (516, 520, 523, 519), (517, 521, 520, 516), (518, 522, 521, 517), (519, 523, 522, 518), (520, 524, 527, 523), (521, 525, 524, 520), (522, 526, 525, 521), (523, 527, 526, 522), (524, 528, 531, 527), (525, 529, 528, 524), (526, 530, 529, 525), (527, 531, 530, 526), (528, 532, 535, 531), (529, 533, 532, 528), (530, 534, 533, 529), (531, 535, 534, 530), (532, 536, 539, 535), (533, 537, 536, 532), (534, 538, 537, 533), (535, 539, 538, 534), (536, 540, 543, 539), (537, 541, 540, 536), (538, 542, 541, 537), (539, 543, 542, 538), (540, 544, 547, 543), (541, 545, 544, 540), (542, 546, 545, 541), (543, 547, 546, 542), (544, 548, 551, 547), (545, 549, 548, 544), (546, 550, 549, 545), (547, 551, 550, 546), (548, 552, 555, 551), (549, 553, 552, 548), (550, 554, 553, 549), (551, 555, 554, 550), (552, 556, 559, 555), (553, 557, 556, 552), (554, 558, 557, 553), (555, 559, 558, 554), (556, 560, 563, 559), (557, 561, 560, 556), (558, 562, 561, 557), (559, 563, 562, 558), (560, 564, 567, 563), (561, 565, 564, 560), (562, 566, 565, 561), (563, 567, 566, 562), (564, 568, 571, 567), (565, 569, 568, 564), (566, 570, 569, 565), (567, 571, 570, 566), (568, 572, 575, 571), (569, 573, 572, 568), (570, 574, 573, 569), (571, 575, 574, 570), (572, 576, 579, 575), (573, 577, 576, 572), (574, 578, 577, 573), (575, 579, 578, 574), (576, 580, 583, 579), (577, 581, 580, 576), (578, 582, 581, 577), (579, 583, 582, 578), (580, 584, 587, 583), (581, 585, 584, 580), (582, 586, 585, 581), (583, 587, 586, 582), (584, 588, 591, 587), (585, 589, 588, 584), (586, 590, 589, 585), (587, 591, 590, 586), (588, 592, 595, 591), (589, 593, 592, 588), (590, 594, 593, 589), (591, 595, 594, 590), (592, 596, 599, 595), (593, 597, 596, 592), (594, 598, 597, 593), (595, 599, 598, 594), (596, 600, 603, 599), (597, 601, 600, 596), (598, 602, 601, 597), (599, 603, 602, 598), (600, 604, 607, 603), (601, 605, 604, 600), (602, 606, 605, 601), (603, 607, 606, 602), (608, 612, 615, 611), (609, 613, 612, 608), (610, 614, 613, 609), (611, 615, 614, 610), (612, 616, 619, 615), (613, 617, 616, 612), (614, 618, 617, 613), (615, 619, 618, 614), (616, 620, 623, 619), (617, 621, 620, 616), (618, 622, 621, 617), (619, 623, 622, 618), (620, 624, 627, 623), (621, 625, 624, 620), (622, 626, 625, 621), (623, 627, 626, 622), (624, 628, 631, 627), (625, 629, 628, 624), (626, 630, 629, 625), (627, 631, 630, 626), (628, 632, 635, 631), (629, 633, 632, 628), (630, 634, 633, 629), (631, 635, 634, 630), (632, 636, 639, 635), (633, 637, 636, 632), (634, 638, 637, 633), (635, 639, 638, 634), (636, 640, 643, 639), (637, 641, 640, 636), (638, 642, 641, 637), (639, 643, 642, 638), (640, 644, 647, 643), (641, 645, 644, 640), (642, 646, 645, 641), (643, 647, 646, 642), (644, 648, 651, 647), (645, 649, 648, 644), (646, 650, 649, 645), (647, 651, 650, 646), (648, 652, 655, 651), (649, 653, 652, 648), (650, 654, 653, 649), (651, 655, 654, 650), (652, 656, 659, 655), (653, 657, 656, 652), (654, 658, 657, 653), (655, 659, 658, 654), (656, 660, 663, 659), (657, 661, 660, 656), (658, 662, 661, 657), (659, 663, 662, 658), (660, 664, 667, 663), (661, 665, 664, 660), (662, 666, 665, 661), (663, 667, 666, 662), (664, 668, 671, 667), (665, 669, 668, 664), (666, 670, 669, 665), (667, 671, 670, 666), (668, 672, 675, 671), (669, 673, 672, 668), (670, 674, 673, 669), (671, 675, 674, 670), (672, 676, 679, 675), (673, 677, 676, 672), (674, 678, 677, 673), (675, 679, 678, 674), (676, 680, 683, 679), (677, 681, 680, 676), (678, 682, 681, 677), (679, 683, 682, 678), (680, 684, 687, 683), (681, 685, 684, 680), (682, 686, 685, 681), (683, 687, 686, 682), (684, 688, 691, 687), (685, 689, 688, 684), (686, 690, 689, 685), (687, 691, 690, 686), (688, 692, 695, 691), (689, 693, 692, 688), (690, 694, 693, 689), (691, 695, 694, 690), (692, 696, 699, 695), (693, 697, 696, 692), (694, 698, 697, 693), (695, 699, 698, 694), (696, 700, 703, 699), (697, 701, 700, 696), (698, 702, 701, 697), (699, 703, 702, 698), (700, 704, 707, 703), (701, 705, 704, 700), (702, 706, 705, 701), (703, 707, 706, 702), (704, 708, 711, 707), (705, 709, 708, 704), (706, 710, 709, 705), (707, 711, 710, 706), (708, 712, 715, 711), (709, 713, 712, 708), (710, 714, 713, 709), (711, 715, 714, 710), (712, 716, 719, 715), (713, 717, 716, 712), (714, 718, 717, 713), (715, 719, 718, 714), (716, 720, 723, 719), (717, 721, 720, 716), (718, 722, 721, 717), (719, 723, 722, 718), (720, 724, 727, 723), (721, 725, 724, 720), (722, 726, 725, 721), (723, 727, 726, 722), (724, 728, 731, 727), (725, 729, 728, 724), (726, 730, 729, 725), (727, 731, 730, 726), (728, 732, 735, 731), (729, 733, 732, 728), (730, 734, 733, 729), (731, 735, 734, 730), (732, 736, 739, 735), (733, 737, 736, 732), (734, 738, 737, 733), (735, 739, 738, 734), (736, 740, 743, 739), (737, 741, 740, 736), (738, 742, 741, 737), (739, 743, 742, 738), (740, 744, 747, 743), (741, 745, 744, 740), (742, 746, 745, 741), (743, 747, 746, 742), (744, 748, 751, 747), (745, 749, 748, 744), (746, 750, 749, 745), (747, 751, 750, 746), (748, 752, 755, 751), (749, 753, 752, 748), (750, 754, 753, 749), (751, 755, 754, 750), (752, 756, 759, 755), (753, 757, 756, 752), (754, 758, 757, 753), (755, 759, 758, 754), (756, 760, 763, 759), (757, 761, 760, 756), (758, 762, 761, 757), (759, 763, 762, 758), (760, 764, 767, 763), (761, 765, 764, 760), (762, 766, 765, 761), (763, 767, 766, 762), (764, 768, 771, 767), (765, 769, 768, 764), (766, 770, 769, 765), (767, 771, 770, 766), (768, 772, 775, 771), (769, 773, 772, 768), (770, 774, 773, 769), (771, 775, 774, 770), (772, 776, 779, 775), (773, 777, 776, 772), (774, 778, 777, 773), (775, 779, 778, 774), (776, 780, 783, 779), (777, 781, 780, 776), (778, 782, 781, 777), (779, 783, 782, 778), (780, 784, 787, 783), (781, 785, 784, 780), (782, 786, 785, 781), (783, 787, 786, 782), (784, 788, 791, 787), (785, 789, 788, 784), (786, 790, 789, 785), (787, 791, 790, 786), (788, 792, 795, 791), (789, 793, 792, 788), (790, 794, 793, 789), (791, 795, 794, 790), (792, 796, 799, 795), (793, 797, 796, 792), (794, 798, 797, 793), (795, 799, 798, 794)])
_uv = me_nurbspath_001.uv_layers.new(name='UVMap')
_uv.uv.foreach_set('vector', [0.0, 1.0, 0.006623, 1.0, 0.006623, 0.75, 0.0, 0.75, 0.0, 0.25, 0.006623, 0.25, 0.006623, 0.0, 0.0, 0.0, 0.0, 0.5, 0.006623, 0.5, 0.006623, 0.25, 0.0, 0.25, 0.0, 0.75, 0.006623, 0.75, 0.006623, 0.5, 0.0, 0.5, 0.006623, 1.0, 0.01325, 1.0, 0.01325, 0.75, 0.006623, 0.75, 0.006623, 0.25, 0.01325, 0.25, 0.01325, 0.0, 0.006623, 0.0, 0.006623, 0.5, 0.01325, 0.5, 0.01325, 0.25, 0.006623, 0.25, 0.006623, 0.75, 0.01325, 0.75, 0.01325, 0.5, 0.006623, 0.5, 0.01325, 1.0, 0.01987, 1.0, 0.01987, 0.75, 0.01325, 0.75, 0.01325, 0.25, 0.01987, 0.25, 0.01987, 0.0, 0.01325, 0.0, 0.01325, 0.5, 0.01987, 0.5, 0.01987, 0.25, 0.01325, 0.25, 0.01325, 0.75, 0.01987, 0.75, 0.01987, 0.5, 0.01325, 0.5, 0.01987, 1.0, 0.02649, 1.0, 0.02649, 0.75, 0.01987, 0.75, 0.01987, 0.25, 0.02649, 0.25, 0.02649, 0.0, 0.01987, 0.0, 0.01987, 0.5, 0.02649, 0.5, 0.02649, 0.25, 0.01987, 0.25, 0.01987, 0.75, 0.02649, 0.75, 0.02649, 0.5, 0.01987, 0.5, 0.02649, 1.0, 0.03311, 1.0, 0.03311, 0.75, 0.02649, 0.75, 0.02649, 0.25, 0.03311, 0.25, 0.03311, 0.0, 0.02649, 0.0, 0.02649, 0.5, 0.03311, 0.5, 0.03311, 0.25, 0.02649, 0.25, 0.02649, 0.75, 0.03311, 0.75, 0.03311, 0.5, 0.02649, 0.5, 0.03311, 1.0, 0.03974, 1.0, 0.03974, 0.75, 0.03311, 0.75, 0.03311, 0.25, 0.03974, 0.25, 0.03974, 0.0, 0.03311, 0.0, 0.03311, 0.5, 0.03974, 0.5, 0.03974, 0.25, 0.03311, 0.25, 0.03311, 0.75, 0.03974, 0.75, 0.03974, 0.5, 0.03311, 0.5, 0.03974, 1.0, 0.04636, 1.0, 0.04636, 0.75, 0.03974, 0.75, 0.03974, 0.25, 0.04636, 0.25, 0.04636, 0.0, 0.03974, 0.0, 0.03974, 0.5, 0.04636, 0.5, 0.04636, 0.25, 0.03974, 0.25, 0.03974, 0.75, 0.04636, 0.75, 0.04636, 0.5, 0.03974, 0.5, 0.04636, 1.0, 0.05298, 1.0, 0.05298, 0.75, 0.04636, 0.75, 0.04636, 0.25, 0.05298, 0.25, 0.05298, 0.0, 0.04636, 0.0, 0.04636, 0.5, 0.05298, 0.5, 0.05298, 0.25, 0.04636, 0.25, 0.04636, 0.75, 0.05298, 0.75, 0.05298, 0.5, 0.04636, 0.5, 0.05298, 1.0, 0.0596, 1.0, 0.0596, 0.75, 0.05298, 0.75, 0.05298, 0.25, 0.0596, 0.25, 0.0596, 0.0, 0.05298, 0.0, 0.05298, 0.5, 0.0596, 0.5, 0.0596, 0.25, 0.05298, 0.25, 0.05298, 0.75, 0.0596, 0.75, 0.0596, 0.5, 0.05298, 0.5, 0.0596, 1.0, 0.06623, 1.0, 0.06623, 0.75, 0.0596, 0.75, 0.0596, 0.25, 0.06623, 0.25, 0.06623, 0.0, 0.0596, 0.0, 0.0596, 0.5, 0.06623, 0.5, 0.06623, 0.25, 0.0596, 0.25, 0.0596, 0.75, 0.06623, 0.75, 0.06623, 0.5, 0.0596, 0.5, 0.06623, 1.0, 0.07285, 1.0, 0.07285, 0.75, 0.06623, 0.75, 0.06623, 0.25, 0.07285, 0.25, 0.07285, 0.0, 0.06623, 0.0, 0.06623, 0.5, 0.07285, 0.5, 0.07285, 0.25, 0.06623, 0.25, 0.06623, 0.75, 0.07285, 0.75, 0.07285, 0.5, 0.06623, 0.5, 0.07285, 1.0, 0.07947, 1.0, 0.07947, 0.75, 0.07285, 0.75, 0.07285, 0.25, 0.07947, 0.25, 0.07947, 0.0, 0.07285, 0.0, 0.07285, 0.5, 0.07947, 0.5, 0.07947, 0.25, 0.07285, 0.25, 0.07285, 0.75, 0.07947, 0.75, 0.07947, 0.5, 0.07285, 0.5, 0.07947, 1.0, 0.08609, 1.0, 0.08609, 0.75, 0.07947, 0.75, 0.07947, 0.25, 0.08609, 0.25, 0.08609, 0.0, 0.07947, 0.0, 0.07947, 0.5, 0.08609, 0.5, 0.08609, 0.25, 0.07947, 0.25, 0.07947, 0.75, 0.08609, 0.75, 0.08609, 0.5, 0.07947, 0.5, 0.08609, 1.0, 0.09272, 1.0, 0.09272, 0.75, 0.08609, 0.75, 0.08609, 0.25, 0.09272, 0.25, 0.09272, 0.0, 0.08609, 0.0, 0.08609, 0.5, 0.09272, 0.5, 0.09272, 0.25, 0.08609, 0.25, 0.08609, 0.75, 0.09272, 0.75, 0.09272, 0.5, 0.08609, 0.5, 0.09272, 1.0, 0.09934, 1.0, 0.09934, 0.75, 0.09272, 0.75, 0.09272, 0.25, 0.09934, 0.25, 0.09934, 0.0, 0.09272, 0.0, 0.09272, 0.5, 0.09934, 0.5, 0.09934, 0.25, 0.09272, 0.25, 0.09272, 0.75, 0.09934, 0.75, 0.09934, 0.5, 0.09272, 0.5, 0.09934, 1.0, 0.106, 1.0, 0.106, 0.75, 0.09934, 0.75, 0.09934, 0.25, 0.106, 0.25, 0.106, 0.0, 0.09934, 0.0, 0.09934, 0.5, 0.106, 0.5, 0.106, 0.25, 0.09934, 0.25, 0.09934, 0.75, 0.106, 0.75, 0.106, 0.5, 0.09934, 0.5, 0.106, 1.0, 0.1126, 1.0, 0.1126, 0.75, 0.106, 0.75, 0.106, 0.25, 0.1126, 0.25, 0.1126, 0.0, 0.106, 0.0, 0.106, 0.5, 0.1126, 0.5, 0.1126, 0.25, 0.106, 0.25, 0.106, 0.75, 0.1126, 0.75, 0.1126, 0.5, 0.106, 0.5, 0.1126, 1.0, 0.1192, 1.0, 0.1192, 0.75, 0.1126, 0.75, 0.1126, 0.25, 0.1192, 0.25, 0.1192, 0.0, 0.1126, 0.0, 0.1126, 0.5, 0.1192, 0.5, 0.1192, 0.25, 0.1126, 0.25, 0.1126, 0.75, 0.1192, 0.75, 0.1192, 0.5, 0.1126, 0.5, 0.1192, 1.0, 0.1258, 1.0, 0.1258, 0.75, 0.1192, 0.75, 0.1192, 0.25, 0.1258, 0.25, 0.1258, 0.0, 0.1192, 0.0, 0.1192, 0.5, 0.1258, 0.5, 0.1258, 0.25, 0.1192, 0.25, 0.1192, 0.75, 0.1258, 0.75, 0.1258, 0.5, 0.1192, 0.5, 0.1258, 1.0, 0.1325, 1.0, 0.1325, 0.75, 0.1258, 0.75, 0.1258, 0.25, 0.1325, 0.25, 0.1325, 0.0, 0.1258, 0.0, 0.1258, 0.5, 0.1325, 0.5, 0.1325, 0.25, 0.1258, 0.25, 0.1258, 0.75, 0.1325, 0.75, 0.1325, 0.5, 0.1258, 0.5, 0.1325, 1.0, 0.1391, 1.0, 0.1391, 0.75, 0.1325, 0.75, 0.1325, 0.25, 0.1391, 0.25, 0.1391, 0.0, 0.1325, 0.0, 0.1325, 0.5, 0.1391, 0.5, 0.1391, 0.25, 0.1325, 0.25, 0.1325, 0.75, 0.1391, 0.75, 0.1391, 0.5, 0.1325, 0.5, 0.1391, 1.0, 0.1457, 1.0, 0.1457, 0.75, 0.1391, 0.75, 0.1391, 0.25, 0.1457, 0.25, 0.1457, 0.0, 0.1391, 0.0, 0.1391, 0.5, 0.1457, 0.5, 0.1457, 0.25, 0.1391, 0.25, 0.1391, 0.75, 0.1457, 0.75, 0.1457, 0.5, 0.1391, 0.5, 0.1457, 1.0, 0.1523, 1.0, 0.1523, 0.75, 0.1457, 0.75, 0.1457, 0.25, 0.1523, 0.25, 0.1523, 0.0, 0.1457, 0.0, 0.1457, 0.5, 0.1523, 0.5, 0.1523, 0.25, 0.1457, 0.25, 0.1457, 0.75, 0.1523, 0.75, 0.1523, 0.5, 0.1457, 0.5, 0.1523, 1.0, 0.1589, 1.0, 0.1589, 0.75, 0.1523, 0.75, 0.1523, 0.25, 0.1589, 0.25, 0.1589, 0.0, 0.1523, 0.0, 0.1523, 0.5, 0.1589, 0.5, 0.1589, 0.25, 0.1523, 0.25, 0.1523, 0.75, 0.1589, 0.75, 0.1589, 0.5, 0.1523, 0.5, 0.1589, 1.0, 0.1656, 1.0, 0.1656, 0.75, 0.1589, 0.75, 0.1589, 0.25, 0.1656, 0.25, 0.1656, 0.0, 0.1589, 0.0, 0.1589, 0.5, 0.1656, 0.5, 0.1656, 0.25, 0.1589, 0.25, 0.1589, 0.75, 0.1656, 0.75, 0.1656, 0.5, 0.1589, 0.5, 0.1656, 1.0, 0.1722, 1.0, 0.1722, 0.75, 0.1656, 0.75, 0.1656, 0.25, 0.1722, 0.25, 0.1722, 0.0, 0.1656, 0.0, 0.1656, 0.5, 0.1722, 0.5, 0.1722, 0.25, 0.1656, 0.25, 0.1656, 0.75, 0.1722, 0.75, 0.1722, 0.5, 0.1656, 0.5, 0.1722, 1.0, 0.1788, 1.0, 0.1788, 0.75, 0.1722, 0.75, 0.1722, 0.25, 0.1788, 0.25, 0.1788, 0.0, 0.1722, 0.0, 0.1722, 0.5, 0.1788, 0.5, 0.1788, 0.25, 0.1722, 0.25, 0.1722, 0.75, 0.1788, 0.75, 0.1788, 0.5, 0.1722, 0.5, 0.1788, 1.0, 0.1854, 1.0, 0.1854, 0.75, 0.1788, 0.75, 0.1788, 0.25, 0.1854, 0.25, 0.1854, 0.0, 0.1788, 0.0, 0.1788, 0.5, 0.1854, 0.5, 0.1854, 0.25, 0.1788, 0.25, 0.1788, 0.75, 0.1854, 0.75, 0.1854, 0.5, 0.1788, 0.5, 0.1854, 1.0, 0.1921, 1.0, 0.1921, 0.75, 0.1854, 0.75, 0.1854, 0.25, 0.1921, 0.25, 0.1921, 0.0, 0.1854, 0.0, 0.1854, 0.5, 0.1921, 0.5, 0.1921, 0.25, 0.1854, 0.25, 0.1854, 0.75, 0.1921, 0.75, 0.1921, 0.5, 0.1854, 0.5, 0.1921, 1.0, 0.1987, 1.0, 0.1987, 0.75, 0.1921, 0.75, 0.1921, 0.25, 0.1987, 0.25, 0.1987, 0.0, 0.1921, 0.0, 0.1921, 0.5, 0.1987, 0.5, 0.1987, 0.25, 0.1921, 0.25, 0.1921, 0.75, 0.1987, 0.75, 0.1987, 0.5, 0.1921, 0.5, 0.1987, 1.0, 0.2053, 1.0, 0.2053, 0.75, 0.1987, 0.75, 0.1987, 0.25, 0.2053, 0.25, 0.2053, 0.0, 0.1987, 0.0, 0.1987, 0.5, 0.2053, 0.5, 0.2053, 0.25, 0.1987, 0.25, 0.1987, 0.75, 0.2053, 0.75, 0.2053, 0.5, 0.1987, 0.5, 0.2053, 1.0, 0.2119, 1.0, 0.2119, 0.75, 0.2053, 0.75, 0.2053, 0.25, 0.2119, 0.25, 0.2119, 0.0, 0.2053, 0.0, 0.2053, 0.5, 0.2119, 0.5, 0.2119, 0.25, 0.2053, 0.25, 0.2053, 0.75, 0.2119, 0.75, 0.2119, 0.5, 0.2053, 0.5, 0.2119, 1.0, 0.2185, 1.0, 0.2185, 0.75, 0.2119, 0.75, 0.2119, 0.25, 0.2185, 0.25, 0.2185, 0.0, 0.2119, 0.0, 0.2119, 0.5, 0.2185, 0.5, 0.2185, 0.25, 0.2119, 0.25, 0.2119, 0.75, 0.2185, 0.75, 0.2185, 0.5, 0.2119, 0.5, 0.2185, 1.0, 0.2252, 1.0, 0.2252, 0.75, 0.2185, 0.75, 0.2185, 0.25, 0.2252, 0.25, 0.2252, 0.0, 0.2185, 0.0, 0.2185, 0.5, 0.2252, 0.5, 0.2252, 0.25, 0.2185, 0.25, 0.2185, 0.75, 0.2252, 0.75, 0.2252, 0.5, 0.2185, 0.5, 0.2252, 1.0, 0.2318, 1.0, 0.2318, 0.75, 0.2252, 0.75, 0.2252, 0.25, 0.2318, 0.25, 0.2318, 0.0, 0.2252, 0.0, 0.2252, 0.5, 0.2318, 0.5, 0.2318, 0.25, 0.2252, 0.25, 0.2252, 0.75, 0.2318, 0.75, 0.2318, 0.5, 0.2252, 0.5, 0.2318, 1.0, 0.2384, 1.0, 0.2384, 0.75, 0.2318, 0.75, 0.2318, 0.25, 0.2384, 0.25, 0.2384, 0.0, 0.2318, 0.0, 0.2318, 0.5, 0.2384, 0.5, 0.2384, 0.25, 0.2318, 0.25, 0.2318, 0.75, 0.2384, 0.75, 0.2384, 0.5, 0.2318, 0.5, 0.2384, 1.0, 0.245, 1.0, 0.245, 0.75, 0.2384, 0.75, 0.2384, 0.25, 0.245, 0.25, 0.245, 0.0, 0.2384, 0.0, 0.2384, 0.5, 0.245, 0.5, 0.245, 0.25, 0.2384, 0.25, 0.2384, 0.75, 0.245, 0.75, 0.245, 0.5, 0.2384, 0.5, 0.245, 1.0, 0.2517, 1.0, 0.2517, 0.75, 0.245, 0.75, 0.245, 0.25, 0.2517, 0.25, 0.2517, 0.0, 0.245, 0.0, 0.245, 0.5, 0.2517, 0.5, 0.2517, 0.25, 0.245, 0.25, 0.245, 0.75, 0.2517, 0.75, 0.2517, 0.5, 0.245, 0.5, 0.2517, 1.0, 0.2583, 1.0, 0.2583, 0.75, 0.2517, 0.75, 0.2517, 0.25, 0.2583, 0.25, 0.2583, 0.0, 0.2517, 0.0, 0.2517, 0.5, 0.2583, 0.5, 0.2583, 0.25, 0.2517, 0.25, 0.2517, 0.75, 0.2583, 0.75, 0.2583, 0.5, 0.2517, 0.5, 0.2583, 1.0, 0.2649, 1.0, 0.2649, 0.75, 0.2583, 0.75, 0.2583, 0.25, 0.2649, 0.25, 0.2649, 0.0, 0.2583, 0.0, 0.2583, 0.5, 0.2649, 0.5, 0.2649, 0.25, 0.2583, 0.25, 0.2583, 0.75, 0.2649, 0.75, 0.2649, 0.5, 0.2583, 0.5, 0.2649, 1.0, 0.2715, 1.0, 0.2715, 0.75, 0.2649, 0.75, 0.2649, 0.25, 0.2715, 0.25, 0.2715, 0.0, 0.2649, 0.0, 0.2649, 0.5, 0.2715, 0.5, 0.2715, 0.25, 0.2649, 0.25, 0.2649, 0.75, 0.2715, 0.75, 0.2715, 0.5, 0.2649, 0.5, 0.2715, 1.0, 0.2781, 1.0, 0.2781, 0.75, 0.2715, 0.75, 0.2715, 0.25, 0.2781, 0.25, 0.2781, 0.0, 0.2715, 0.0, 0.2715, 0.5, 0.2781, 0.5, 0.2781, 0.25, 0.2715, 0.25, 0.2715, 0.75, 0.2781, 0.75, 0.2781, 0.5, 0.2715, 0.5, 0.2781, 1.0, 0.2848, 1.0, 0.2848, 0.75, 0.2781, 0.75, 0.2781, 0.25, 0.2848, 0.25, 0.2848, 0.0, 0.2781, 0.0, 0.2781, 0.5, 0.2848, 0.5, 0.2848, 0.25, 0.2781, 0.25, 0.2781, 0.75, 0.2848, 0.75, 0.2848, 0.5, 0.2781, 0.5, 0.2848, 1.0, 0.2914, 1.0, 0.2914, 0.75, 0.2848, 0.75, 0.2848, 0.25, 0.2914, 0.25, 0.2914, 0.0, 0.2848, 0.0, 0.2848, 0.5, 0.2914, 0.5, 0.2914, 0.25, 0.2848, 0.25, 0.2848, 0.75, 0.2914, 0.75, 0.2914, 0.5, 0.2848, 0.5, 0.2914, 1.0, 0.298, 1.0, 0.298, 0.75, 0.2914, 0.75, 0.2914, 0.25, 0.298, 0.25, 0.298, 0.0, 0.2914, 0.0, 0.2914, 0.5, 0.298, 0.5, 0.298, 0.25, 0.2914, 0.25, 0.2914, 0.75, 0.298, 0.75, 0.298, 0.5, 0.2914, 0.5, 0.298, 1.0, 0.3046, 1.0, 0.3046, 0.75, 0.298, 0.75, 0.298, 0.25, 0.3046, 0.25, 0.3046, 0.0, 0.298, 0.0, 0.298, 0.5, 0.3046, 0.5, 0.3046, 0.25, 0.298, 0.25, 0.298, 0.75, 0.3046, 0.75, 0.3046, 0.5, 0.298, 0.5, 0.3046, 1.0, 0.3113, 1.0, 0.3113, 0.75, 0.3046, 0.75, 0.3046, 0.25, 0.3113, 0.25, 0.3113, 0.0, 0.3046, 0.0, 0.3046, 0.5, 0.3113, 0.5, 0.3113, 0.25, 0.3046, 0.25, 0.3046, 0.75, 0.3113, 0.75, 0.3113, 0.5, 0.3046, 0.5, 0.3113, 1.0, 0.3179, 1.0, 0.3179, 0.75, 0.3113, 0.75, 0.3113, 0.25, 0.3179, 0.25, 0.3179, 0.0, 0.3113, 0.0, 0.3113, 0.5, 0.3179, 0.5, 0.3179, 0.25, 0.3113, 0.25, 0.3113, 0.75, 0.3179, 0.75, 0.3179, 0.5, 0.3113, 0.5, 0.3179, 1.0, 0.3245, 1.0, 0.3245, 0.75, 0.3179, 0.75, 0.3179, 0.25, 0.3245, 0.25, 0.3245, 0.0, 0.3179, 0.0, 0.3179, 0.5, 0.3245, 0.5, 0.3245, 0.25, 0.3179, 0.25, 0.3179, 0.75, 0.3245, 0.75, 0.3245, 0.5, 0.3179, 0.5, 0.3245, 1.0, 0.3311, 1.0, 0.3311, 0.75, 0.3245, 0.75, 0.3245, 0.25, 0.3311, 0.25, 0.3311, 0.0, 0.3245, 0.0, 0.3245, 0.5, 0.3311, 0.5, 0.3311, 0.25, 0.3245, 0.25, 0.3245, 0.75, 0.3311, 0.75, 0.3311, 0.5, 0.3245, 0.5, 0.3311, 1.0, 0.3377, 1.0, 0.3377, 0.75, 0.3311, 0.75, 0.3311, 0.25, 0.3377, 0.25, 0.3377, 0.0, 0.3311, 0.0, 0.3311, 0.5, 0.3377, 0.5, 0.3377, 0.25, 0.3311, 0.25, 0.3311, 0.75, 0.3377, 0.75, 0.3377, 0.5, 0.3311, 0.5, 0.3377, 1.0, 0.3444, 1.0, 0.3444, 0.75, 0.3377, 0.75, 0.3377, 0.25, 0.3444, 0.25, 0.3444, 0.0, 0.3377, 0.0, 0.3377, 0.5, 0.3444, 0.5, 0.3444, 0.25, 0.3377, 0.25, 0.3377, 0.75, 0.3444, 0.75, 0.3444, 0.5, 0.3377, 0.5, 0.3444, 1.0, 0.351, 1.0, 0.351, 0.75, 0.3444, 0.75, 0.3444, 0.25, 0.351, 0.25, 0.351, 0.0, 0.3444, 0.0, 0.3444, 0.5, 0.351, 0.5, 0.351, 0.25, 0.3444, 0.25, 0.3444, 0.75, 0.351, 0.75, 0.351, 0.5, 0.3444, 0.5, 0.351, 1.0, 0.3576, 1.0, 0.3576, 0.75, 0.351, 0.75, 0.351, 0.25, 0.3576, 0.25, 0.3576, 0.0, 0.351, 0.0, 0.351, 0.5, 0.3576, 0.5, 0.3576, 0.25, 0.351, 0.25, 0.351, 0.75, 0.3576, 0.75, 0.3576, 0.5, 0.351, 0.5, 0.3576, 1.0, 0.3642, 1.0, 0.3642, 0.75, 0.3576, 0.75, 0.3576, 0.25, 0.3642, 0.25, 0.3642, 0.0, 0.3576, 0.0, 0.3576, 0.5, 0.3642, 0.5, 0.3642, 0.25, 0.3576, 0.25, 0.3576, 0.75, 0.3642, 0.75, 0.3642, 0.5, 0.3576, 0.5, 0.3642, 1.0, 0.3709, 1.0, 0.3709, 0.75, 0.3642, 0.75, 0.3642, 0.25, 0.3709, 0.25, 0.3709, 0.0, 0.3642, 0.0, 0.3642, 0.5, 0.3709, 0.5, 0.3709, 0.25, 0.3642, 0.25, 0.3642, 0.75, 0.3709, 0.75, 0.3709, 0.5, 0.3642, 0.5, 0.3709, 1.0, 0.3775, 1.0, 0.3775, 0.75, 0.3709, 0.75, 0.3709, 0.25, 0.3775, 0.25, 0.3775, 0.0, 0.3709, 0.0, 0.3709, 0.5, 0.3775, 0.5, 0.3775, 0.25, 0.3709, 0.25, 0.3709, 0.75, 0.3775, 0.75, 0.3775, 0.5, 0.3709, 0.5, 0.3775, 1.0, 0.3841, 1.0, 0.3841, 0.75, 0.3775, 0.75, 0.3775, 0.25, 0.3841, 0.25, 0.3841, 0.0, 0.3775, 0.0, 0.3775, 0.5, 0.3841, 0.5, 0.3841, 0.25, 0.3775, 0.25, 0.3775, 0.75, 0.3841, 0.75, 0.3841, 0.5, 0.3775, 0.5, 0.3841, 1.0, 0.3907, 1.0, 0.3907, 0.75, 0.3841, 0.75, 0.3841, 0.25, 0.3907, 0.25, 0.3907, 0.0, 0.3841, 0.0, 0.3841, 0.5, 0.3907, 0.5, 0.3907, 0.25, 0.3841, 0.25, 0.3841, 0.75, 0.3907, 0.75, 0.3907, 0.5, 0.3841, 0.5, 0.3907, 1.0, 0.3974, 1.0, 0.3974, 0.75, 0.3907, 0.75, 0.3907, 0.25, 0.3974, 0.25, 0.3974, 0.0, 0.3907, 0.0, 0.3907, 0.5, 0.3974, 0.5, 0.3974, 0.25, 0.3907, 0.25, 0.3907, 0.75, 0.3974, 0.75, 0.3974, 0.5, 0.3907, 0.5, 0.3974, 1.0, 0.404, 1.0, 0.404, 0.75, 0.3974, 0.75, 0.3974, 0.25, 0.404, 0.25, 0.404, 0.0, 0.3974, 0.0, 0.3974, 0.5, 0.404, 0.5, 0.404, 0.25, 0.3974, 0.25, 0.3974, 0.75, 0.404, 0.75, 0.404, 0.5, 0.3974, 0.5, 0.404, 1.0, 0.4106, 1.0, 0.4106, 0.75, 0.404, 0.75, 0.404, 0.25, 0.4106, 0.25, 0.4106, 0.0, 0.404, 0.0, 0.404, 0.5, 0.4106, 0.5, 0.4106, 0.25, 0.404, 0.25, 0.404, 0.75, 0.4106, 0.75, 0.4106, 0.5, 0.404, 0.5, 0.4106, 1.0, 0.4172, 1.0, 0.4172, 0.75, 0.4106, 0.75, 0.4106, 0.25, 0.4172, 0.25, 0.4172, 0.0, 0.4106, 0.0, 0.4106, 0.5, 0.4172, 0.5, 0.4172, 0.25, 0.4106, 0.25, 0.4106, 0.75, 0.4172, 0.75, 0.4172, 0.5, 0.4106, 0.5, 0.4172, 1.0, 0.4238, 1.0, 0.4238, 0.75, 0.4172, 0.75, 0.4172, 0.25, 0.4238, 0.25, 0.4238, 0.0, 0.4172, 0.0, 0.4172, 0.5, 0.4238, 0.5, 0.4238, 0.25, 0.4172, 0.25, 0.4172, 0.75, 0.4238, 0.75, 0.4238, 0.5, 0.4172, 0.5, 0.4238, 1.0, 0.4305, 1.0, 0.4305, 0.75, 0.4238, 0.75, 0.4238, 0.25, 0.4305, 0.25, 0.4305, 0.0, 0.4238, 0.0, 0.4238, 0.5, 0.4305, 0.5, 0.4305, 0.25, 0.4238, 0.25, 0.4238, 0.75, 0.4305, 0.75, 0.4305, 0.5, 0.4238, 0.5, 0.4305, 1.0, 0.4371, 1.0, 0.4371, 0.75, 0.4305, 0.75, 0.4305, 0.25, 0.4371, 0.25, 0.4371, 0.0, 0.4305, 0.0, 0.4305, 0.5, 0.4371, 0.5, 0.4371, 0.25, 0.4305, 0.25, 0.4305, 0.75, 0.4371, 0.75, 0.4371, 0.5, 0.4305, 0.5, 0.4371, 1.0, 0.4437, 1.0, 0.4437, 0.75, 0.4371, 0.75, 0.4371, 0.25, 0.4437, 0.25, 0.4437, 0.0, 0.4371, 0.0, 0.4371, 0.5, 0.4437, 0.5, 0.4437, 0.25, 0.4371, 0.25, 0.4371, 0.75, 0.4437, 0.75, 0.4437, 0.5, 0.4371, 0.5, 0.4437, 1.0, 0.4503, 1.0, 0.4503, 0.75, 0.4437, 0.75, 0.4437, 0.25, 0.4503, 0.25, 0.4503, 0.0, 0.4437, 0.0, 0.4437, 0.5, 0.4503, 0.5, 0.4503, 0.25, 0.4437, 0.25, 0.4437, 0.75, 0.4503, 0.75, 0.4503, 0.5, 0.4437, 0.5, 0.4503, 1.0, 0.457, 1.0, 0.457, 0.75, 0.4503, 0.75, 0.4503, 0.25, 0.457, 0.25, 0.457, 0.0, 0.4503, 0.0, 0.4503, 0.5, 0.457, 0.5, 0.457, 0.25, 0.4503, 0.25, 0.4503, 0.75, 0.457, 0.75, 0.457, 0.5, 0.4503, 0.5, 0.457, 1.0, 0.4636, 1.0, 0.4636, 0.75, 0.457, 0.75, 0.457, 0.25, 0.4636, 0.25, 0.4636, 0.0, 0.457, 0.0, 0.457, 0.5, 0.4636, 0.5, 0.4636, 0.25, 0.457, 0.25, 0.457, 0.75, 0.4636, 0.75, 0.4636, 0.5, 0.457, 0.5, 0.4636, 1.0, 0.4702, 1.0, 0.4702, 0.75, 0.4636, 0.75, 0.4636, 0.25, 0.4702, 0.25, 0.4702, 0.0, 0.4636, 0.0, 0.4636, 0.5, 0.4702, 0.5, 0.4702, 0.25, 0.4636, 0.25, 0.4636, 0.75, 0.4702, 0.75, 0.4702, 0.5, 0.4636, 0.5, 0.4702, 1.0, 0.4768, 1.0, 0.4768, 0.75, 0.4702, 0.75, 0.4702, 0.25, 0.4768, 0.25, 0.4768, 0.0, 0.4702, 0.0, 0.4702, 0.5, 0.4768, 0.5, 0.4768, 0.25, 0.4702, 0.25, 0.4702, 0.75, 0.4768, 0.75, 0.4768, 0.5, 0.4702, 0.5, 0.4768, 1.0, 0.4834, 1.0, 0.4834, 0.75, 0.4768, 0.75, 0.4768, 0.25, 0.4834, 0.25, 0.4834, 0.0, 0.4768, 0.0, 0.4768, 0.5, 0.4834, 0.5, 0.4834, 0.25, 0.4768, 0.25, 0.4768, 0.75, 0.4834, 0.75, 0.4834, 0.5, 0.4768, 0.5, 0.4834, 1.0, 0.4901, 1.0, 0.4901, 0.75, 0.4834, 0.75, 0.4834, 0.25, 0.4901, 0.25, 0.4901, 0.0, 0.4834, 0.0, 0.4834, 0.5, 0.4901, 0.5, 0.4901, 0.25, 0.4834, 0.25, 0.4834, 0.75, 0.4901, 0.75, 0.4901, 0.5, 0.4834, 0.5, 0.4901, 1.0, 0.4967, 1.0, 0.4967, 0.75, 0.4901, 0.75, 0.4901, 0.25, 0.4967, 0.25, 0.4967, 0.0, 0.4901, 0.0, 0.4901, 0.5, 0.4967, 0.5, 0.4967, 0.25, 0.4901, 0.25, 0.4901, 0.75, 0.4967, 0.75, 0.4967, 0.5, 0.4901, 0.5, 0.4967, 1.0, 0.5033, 1.0, 0.5033, 0.75, 0.4967, 0.75, 0.4967, 0.25, 0.5033, 0.25, 0.5033, 0.0, 0.4967, 0.0, 0.4967, 0.5, 0.5033, 0.5, 0.5033, 0.25, 0.4967, 0.25, 0.4967, 0.75, 0.5033, 0.75, 0.5033, 0.5, 0.4967, 0.5, 0.5033, 1.0, 0.5099, 1.0, 0.5099, 0.75, 0.5033, 0.75, 0.5033, 0.25, 0.5099, 0.25, 0.5099, 0.0, 0.5033, 0.0, 0.5033, 0.5, 0.5099, 0.5, 0.5099, 0.25, 0.5033, 0.25, 0.5033, 0.75, 0.5099, 0.75, 0.5099, 0.5, 0.5033, 0.5, 0.5099, 1.0, 0.5166, 1.0, 0.5166, 0.75, 0.5099, 0.75, 0.5099, 0.25, 0.5166, 0.25, 0.5166, 0.0, 0.5099, 0.0, 0.5099, 0.5, 0.5166, 0.5, 0.5166, 0.25, 0.5099, 0.25, 0.5099, 0.75, 0.5166, 0.75, 0.5166, 0.5, 0.5099, 0.5, 0.5166, 1.0, 0.5232, 1.0, 0.5232, 0.75, 0.5166, 0.75, 0.5166, 0.25, 0.5232, 0.25, 0.5232, 0.0, 0.5166, 0.0, 0.5166, 0.5, 0.5232, 0.5, 0.5232, 0.25, 0.5166, 0.25, 0.5166, 0.75, 0.5232, 0.75, 0.5232, 0.5, 0.5166, 0.5, 0.5232, 1.0, 0.5298, 1.0, 0.5298, 0.75, 0.5232, 0.75, 0.5232, 0.25, 0.5298, 0.25, 0.5298, 0.0, 0.5232, 0.0, 0.5232, 0.5, 0.5298, 0.5, 0.5298, 0.25, 0.5232, 0.25, 0.5232, 0.75, 0.5298, 0.75, 0.5298, 0.5, 0.5232, 0.5, 0.5298, 1.0, 0.5364, 1.0, 0.5364, 0.75, 0.5298, 0.75, 0.5298, 0.25, 0.5364, 0.25, 0.5364, 0.0, 0.5298, 0.0, 0.5298, 0.5, 0.5364, 0.5, 0.5364, 0.25, 0.5298, 0.25, 0.5298, 0.75, 0.5364, 0.75, 0.5364, 0.5, 0.5298, 0.5, 0.5364, 1.0, 0.543, 1.0, 0.543, 0.75, 0.5364, 0.75, 0.5364, 0.25, 0.543, 0.25, 0.543, 0.0, 0.5364, 0.0, 0.5364, 0.5, 0.543, 0.5, 0.543, 0.25, 0.5364, 0.25, 0.5364, 0.75, 0.543, 0.75, 0.543, 0.5, 0.5364, 0.5, 0.543, 1.0, 0.5497, 1.0, 0.5497, 0.75, 0.543, 0.75, 0.543, 0.25, 0.5497, 0.25, 0.5497, 0.0, 0.543, 0.0, 0.543, 0.5, 0.5497, 0.5, 0.5497, 0.25, 0.543, 0.25, 0.543, 0.75, 0.5497, 0.75, 0.5497, 0.5, 0.543, 0.5, 0.5497, 1.0, 0.5563, 1.0, 0.5563, 0.75, 0.5497, 0.75, 0.5497, 0.25, 0.5563, 0.25, 0.5563, 0.0, 0.5497, 0.0, 0.5497, 0.5, 0.5563, 0.5, 0.5563, 0.25, 0.5497, 0.25, 0.5497, 0.75, 0.5563, 0.75, 0.5563, 0.5, 0.5497, 0.5, 0.5563, 1.0, 0.5629, 1.0, 0.5629, 0.75, 0.5563, 0.75, 0.5563, 0.25, 0.5629, 0.25, 0.5629, 0.0, 0.5563, 0.0, 0.5563, 0.5, 0.5629, 0.5, 0.5629, 0.25, 0.5563, 0.25, 0.5563, 0.75, 0.5629, 0.75, 0.5629, 0.5, 0.5563, 0.5, 0.5629, 1.0, 0.5695, 1.0, 0.5695, 0.75, 0.5629, 0.75, 0.5629, 0.25, 0.5695, 0.25, 0.5695, 0.0, 0.5629, 0.0, 0.5629, 0.5, 0.5695, 0.5, 0.5695, 0.25, 0.5629, 0.25, 0.5629, 0.75, 0.5695, 0.75, 0.5695, 0.5, 0.5629, 0.5, 0.5695, 1.0, 0.5762, 1.0, 0.5762, 0.75, 0.5695, 0.75, 0.5695, 0.25, 0.5762, 0.25, 0.5762, 0.0, 0.5695, 0.0, 0.5695, 0.5, 0.5762, 0.5, 0.5762, 0.25, 0.5695, 0.25, 0.5695, 0.75, 0.5762, 0.75, 0.5762, 0.5, 0.5695, 0.5, 0.5762, 1.0, 0.5828, 1.0, 0.5828, 0.75, 0.5762, 0.75, 0.5762, 0.25, 0.5828, 0.25, 0.5828, 0.0, 0.5762, 0.0, 0.5762, 0.5, 0.5828, 0.5, 0.5828, 0.25, 0.5762, 0.25, 0.5762, 0.75, 0.5828, 0.75, 0.5828, 0.5, 0.5762, 0.5, 0.5828, 1.0, 0.5894, 1.0, 0.5894, 0.75, 0.5828, 0.75, 0.5828, 0.25, 0.5894, 0.25, 0.5894, 0.0, 0.5828, 0.0, 0.5828, 0.5, 0.5894, 0.5, 0.5894, 0.25, 0.5828, 0.25, 0.5828, 0.75, 0.5894, 0.75, 0.5894, 0.5, 0.5828, 0.5, 0.5894, 1.0, 0.596, 1.0, 0.596, 0.75, 0.5894, 0.75, 0.5894, 0.25, 0.596, 0.25, 0.596, 0.0, 0.5894, 0.0, 0.5894, 0.5, 0.596, 0.5, 0.596, 0.25, 0.5894, 0.25, 0.5894, 0.75, 0.596, 0.75, 0.596, 0.5, 0.5894, 0.5, 0.596, 1.0, 0.6026, 1.0, 0.6026, 0.75, 0.596, 0.75, 0.596, 0.25, 0.6026, 0.25, 0.6026, 0.0, 0.596, 0.0, 0.596, 0.5, 0.6026, 0.5, 0.6026, 0.25, 0.596, 0.25, 0.596, 0.75, 0.6026, 0.75, 0.6026, 0.5, 0.596, 0.5, 0.6026, 1.0, 0.6093, 1.0, 0.6093, 0.75, 0.6026, 0.75, 0.6026, 0.25, 0.6093, 0.25, 0.6093, 0.0, 0.6026, 0.0, 0.6026, 0.5, 0.6093, 0.5, 0.6093, 0.25, 0.6026, 0.25, 0.6026, 0.75, 0.6093, 0.75, 0.6093, 0.5, 0.6026, 0.5, 0.6093, 1.0, 0.6159, 1.0, 0.6159, 0.75, 0.6093, 0.75, 0.6093, 0.25, 0.6159, 0.25, 0.6159, 0.0, 0.6093, 0.0, 0.6093, 0.5, 0.6159, 0.5, 0.6159, 0.25, 0.6093, 0.25, 0.6093, 0.75, 0.6159, 0.75, 0.6159, 0.5, 0.6093, 0.5, 0.6159, 1.0, 0.6225, 1.0, 0.6225, 0.75, 0.6159, 0.75, 0.6159, 0.25, 0.6225, 0.25, 0.6225, 0.0, 0.6159, 0.0, 0.6159, 0.5, 0.6225, 0.5, 0.6225, 0.25, 0.6159, 0.25, 0.6159, 0.75, 0.6225, 0.75, 0.6225, 0.5, 0.6159, 0.5, 0.6225, 1.0, 0.6291, 1.0, 0.6291, 0.75, 0.6225, 0.75, 0.6225, 0.25, 0.6291, 0.25, 0.6291, 0.0, 0.6225, 0.0, 0.6225, 0.5, 0.6291, 0.5, 0.6291, 0.25, 0.6225, 0.25, 0.6225, 0.75, 0.6291, 0.75, 0.6291, 0.5, 0.6225, 0.5, 0.6291, 1.0, 0.6358, 1.0, 0.6358, 0.75, 0.6291, 0.75, 0.6291, 0.25, 0.6358, 0.25, 0.6358, 0.0, 0.6291, 0.0, 0.6291, 0.5, 0.6358, 0.5, 0.6358, 0.25, 0.6291, 0.25, 0.6291, 0.75, 0.6358, 0.75, 0.6358, 0.5, 0.6291, 0.5, 0.6358, 1.0, 0.6424, 1.0, 0.6424, 0.75, 0.6358, 0.75, 0.6358, 0.25, 0.6424, 0.25, 0.6424, 0.0, 0.6358, 0.0, 0.6358, 0.5, 0.6424, 0.5, 0.6424, 0.25, 0.6358, 0.25, 0.6358, 0.75, 0.6424, 0.75, 0.6424, 0.5, 0.6358, 0.5, 0.6424, 1.0, 0.649, 1.0, 0.649, 0.75, 0.6424, 0.75, 0.6424, 0.25, 0.649, 0.25, 0.649, 0.0, 0.6424, 0.0, 0.6424, 0.5, 0.649, 0.5, 0.649, 0.25, 0.6424, 0.25, 0.6424, 0.75, 0.649, 0.75, 0.649, 0.5, 0.6424, 0.5, 0.649, 1.0, 0.6556, 1.0, 0.6556, 0.75, 0.649, 0.75, 0.649, 0.25, 0.6556, 0.25, 0.6556, 0.0, 0.649, 0.0, 0.649, 0.5, 0.6556, 0.5, 0.6556, 0.25, 0.649, 0.25, 0.649, 0.75, 0.6556, 0.75, 0.6556, 0.5, 0.649, 0.5, 0.6556, 1.0, 0.6623, 1.0, 0.6623, 0.75, 0.6556, 0.75, 0.6556, 0.25, 0.6623, 0.25, 0.6623, 0.0, 0.6556, 0.0, 0.6556, 0.5, 0.6623, 0.5, 0.6623, 0.25, 0.6556, 0.25, 0.6556, 0.75, 0.6623, 0.75, 0.6623, 0.5, 0.6556, 0.5, 0.6623, 1.0, 0.6689, 1.0, 0.6689, 0.75, 0.6623, 0.75, 0.6623, 0.25, 0.6689, 0.25, 0.6689, 0.0, 0.6623, 0.0, 0.6623, 0.5, 0.6689, 0.5, 0.6689, 0.25, 0.6623, 0.25, 0.6623, 0.75, 0.6689, 0.75, 0.6689, 0.5, 0.6623, 0.5, 0.6689, 1.0, 0.6755, 1.0, 0.6755, 0.75, 0.6689, 0.75, 0.6689, 0.25, 0.6755, 0.25, 0.6755, 0.0, 0.6689, 0.0, 0.6689, 0.5, 0.6755, 0.5, 0.6755, 0.25, 0.6689, 0.25, 0.6689, 0.75, 0.6755, 0.75, 0.6755, 0.5, 0.6689, 0.5, 0.6755, 1.0, 0.6821, 1.0, 0.6821, 0.75, 0.6755, 0.75, 0.6755, 0.25, 0.6821, 0.25, 0.6821, 0.0, 0.6755, 0.0, 0.6755, 0.5, 0.6821, 0.5, 0.6821, 0.25, 0.6755, 0.25, 0.6755, 0.75, 0.6821, 0.75, 0.6821, 0.5, 0.6755, 0.5, 0.6821, 1.0, 0.6887, 1.0, 0.6887, 0.75, 0.6821, 0.75, 0.6821, 0.25, 0.6887, 0.25, 0.6887, 0.0, 0.6821, 0.0, 0.6821, 0.5, 0.6887, 0.5, 0.6887, 0.25, 0.6821, 0.25, 0.6821, 0.75, 0.6887, 0.75, 0.6887, 0.5, 0.6821, 0.5, 0.6887, 1.0, 0.6954, 1.0, 0.6954, 0.75, 0.6887, 0.75, 0.6887, 0.25, 0.6954, 0.25, 0.6954, 0.0, 0.6887, 0.0, 0.6887, 0.5, 0.6954, 0.5, 0.6954, 0.25, 0.6887, 0.25, 0.6887, 0.75, 0.6954, 0.75, 0.6954, 0.5, 0.6887, 0.5, 0.6954, 1.0, 0.702, 1.0, 0.702, 0.75, 0.6954, 0.75, 0.6954, 0.25, 0.702, 0.25, 0.702, 0.0, 0.6954, 0.0, 0.6954, 0.5, 0.702, 0.5, 0.702, 0.25, 0.6954, 0.25, 0.6954, 0.75, 0.702, 0.75, 0.702, 0.5, 0.6954, 0.5, 0.702, 1.0, 0.7086, 1.0, 0.7086, 0.75, 0.702, 0.75, 0.702, 0.25, 0.7086, 0.25, 0.7086, 0.0, 0.702, 0.0, 0.702, 0.5, 0.7086, 0.5, 0.7086, 0.25, 0.702, 0.25, 0.702, 0.75, 0.7086, 0.75, 0.7086, 0.5, 0.702, 0.5, 0.7086, 1.0, 0.7152, 1.0, 0.7152, 0.75, 0.7086, 0.75, 0.7086, 0.25, 0.7152, 0.25, 0.7152, 0.0, 0.7086, 0.0, 0.7086, 0.5, 0.7152, 0.5, 0.7152, 0.25, 0.7086, 0.25, 0.7086, 0.75, 0.7152, 0.75, 0.7152, 0.5, 0.7086, 0.5, 0.7152, 1.0, 0.7219, 1.0, 0.7219, 0.75, 0.7152, 0.75, 0.7152, 0.25, 0.7219, 0.25, 0.7219, 0.0, 0.7152, 0.0, 0.7152, 0.5, 0.7219, 0.5, 0.7219, 0.25, 0.7152, 0.25, 0.7152, 0.75, 0.7219, 0.75, 0.7219, 0.5, 0.7152, 0.5, 0.7219, 1.0, 0.7285, 1.0, 0.7285, 0.75, 0.7219, 0.75, 0.7219, 0.25, 0.7285, 0.25, 0.7285, 0.0, 0.7219, 0.0, 0.7219, 0.5, 0.7285, 0.5, 0.7285, 0.25, 0.7219, 0.25, 0.7219, 0.75, 0.7285, 0.75, 0.7285, 0.5, 0.7219, 0.5, 0.7285, 1.0, 0.7351, 1.0, 0.7351, 0.75, 0.7285, 0.75, 0.7285, 0.25, 0.7351, 0.25, 0.7351, 0.0, 0.7285, 0.0, 0.7285, 0.5, 0.7351, 0.5, 0.7351, 0.25, 0.7285, 0.25, 0.7285, 0.75, 0.7351, 0.75, 0.7351, 0.5, 0.7285, 0.5, 0.7351, 1.0, 0.7417, 1.0, 0.7417, 0.75, 0.7351, 0.75, 0.7351, 0.25, 0.7417, 0.25, 0.7417, 0.0, 0.7351, 0.0, 0.7351, 0.5, 0.7417, 0.5, 0.7417, 0.25, 0.7351, 0.25, 0.7351, 0.75, 0.7417, 0.75, 0.7417, 0.5, 0.7351, 0.5, 0.7417, 1.0, 0.7483, 1.0, 0.7483, 0.75, 0.7417, 0.75, 0.7417, 0.25, 0.7483, 0.25, 0.7483, 0.0, 0.7417, 0.0, 0.7417, 0.5, 0.7483, 0.5, 0.7483, 0.25, 0.7417, 0.25, 0.7417, 0.75, 0.7483, 0.75, 0.7483, 0.5, 0.7417, 0.5, 0.7483, 1.0, 0.755, 1.0, 0.755, 0.75, 0.7483, 0.75, 0.7483, 0.25, 0.755, 0.25, 0.755, 0.0, 0.7483, 0.0, 0.7483, 0.5, 0.755, 0.5, 0.755, 0.25, 0.7483, 0.25, 0.7483, 0.75, 0.755, 0.75, 0.755, 0.5, 0.7483, 0.5, 0.755, 1.0, 0.7616, 1.0, 0.7616, 0.75, 0.755, 0.75, 0.755, 0.25, 0.7616, 0.25, 0.7616, 0.0, 0.755, 0.0, 0.755, 0.5, 0.7616, 0.5, 0.7616, 0.25, 0.755, 0.25, 0.755, 0.75, 0.7616, 0.75, 0.7616, 0.5, 0.755, 0.5, 0.7616, 1.0, 0.7682, 1.0, 0.7682, 0.75, 0.7616, 0.75, 0.7616, 0.25, 0.7682, 0.25, 0.7682, 0.0, 0.7616, 0.0, 0.7616, 0.5, 0.7682, 0.5, 0.7682, 0.25, 0.7616, 0.25, 0.7616, 0.75, 0.7682, 0.75, 0.7682, 0.5, 0.7616, 0.5, 0.7682, 1.0, 0.7748, 1.0, 0.7748, 0.75, 0.7682, 0.75, 0.7682, 0.25, 0.7748, 0.25, 0.7748, 0.0, 0.7682, 0.0, 0.7682, 0.5, 0.7748, 0.5, 0.7748, 0.25, 0.7682, 0.25, 0.7682, 0.75, 0.7748, 0.75, 0.7748, 0.5, 0.7682, 0.5, 0.7748, 1.0, 0.7815, 1.0, 0.7815, 0.75, 0.7748, 0.75, 0.7748, 0.25, 0.7815, 0.25, 0.7815, 0.0, 0.7748, 0.0, 0.7748, 0.5, 0.7815, 0.5, 0.7815, 0.25, 0.7748, 0.25, 0.7748, 0.75, 0.7815, 0.75, 0.7815, 0.5, 0.7748, 0.5, 0.7815, 1.0, 0.7881, 1.0, 0.7881, 0.75, 0.7815, 0.75, 0.7815, 0.25, 0.7881, 0.25, 0.7881, 0.0, 0.7815, 0.0, 0.7815, 0.5, 0.7881, 0.5, 0.7881, 0.25, 0.7815, 0.25, 0.7815, 0.75, 0.7881, 0.75, 0.7881, 0.5, 0.7815, 0.5, 0.7881, 1.0, 0.7947, 1.0, 0.7947, 0.75, 0.7881, 0.75, 0.7881, 0.25, 0.7947, 0.25, 0.7947, 0.0, 0.7881, 0.0, 0.7881, 0.5, 0.7947, 0.5, 0.7947, 0.25, 0.7881, 0.25, 0.7881, 0.75, 0.7947, 0.75, 0.7947, 0.5, 0.7881, 0.5, 0.7947, 1.0, 0.8013, 1.0, 0.8013, 0.75, 0.7947, 0.75, 0.7947, 0.25, 0.8013, 0.25, 0.8013, 0.0, 0.7947, 0.0, 0.7947, 0.5, 0.8013, 0.5, 0.8013, 0.25, 0.7947, 0.25, 0.7947, 0.75, 0.8013, 0.75, 0.8013, 0.5, 0.7947, 0.5, 0.8013, 1.0, 0.8079, 1.0, 0.8079, 0.75, 0.8013, 0.75, 0.8013, 0.25, 0.8079, 0.25, 0.8079, 0.0, 0.8013, 0.0, 0.8013, 0.5, 0.8079, 0.5, 0.8079, 0.25, 0.8013, 0.25, 0.8013, 0.75, 0.8079, 0.75, 0.8079, 0.5, 0.8013, 0.5, 0.8079, 1.0, 0.8146, 1.0, 0.8146, 0.75, 0.8079, 0.75, 0.8079, 0.25, 0.8146, 0.25, 0.8146, 0.0, 0.8079, 0.0, 0.8079, 0.5, 0.8146, 0.5, 0.8146, 0.25, 0.8079, 0.25, 0.8079, 0.75, 0.8146, 0.75, 0.8146, 0.5, 0.8079, 0.5, 0.8146, 1.0, 0.8212, 1.0, 0.8212, 0.75, 0.8146, 0.75, 0.8146, 0.25, 0.8212, 0.25, 0.8212, 0.0, 0.8146, 0.0, 0.8146, 0.5, 0.8212, 0.5, 0.8212, 0.25, 0.8146, 0.25, 0.8146, 0.75, 0.8212, 0.75, 0.8212, 0.5, 0.8146, 0.5, 0.8212, 1.0, 0.8278, 1.0, 0.8278, 0.75, 0.8212, 0.75, 0.8212, 0.25, 0.8278, 0.25, 0.8278, 0.0, 0.8212, 0.0, 0.8212, 0.5, 0.8278, 0.5, 0.8278, 0.25, 0.8212, 0.25, 0.8212, 0.75, 0.8278, 0.75, 0.8278, 0.5, 0.8212, 0.5, 0.8278, 1.0, 0.8344, 1.0, 0.8344, 0.75, 0.8278, 0.75, 0.8278, 0.25, 0.8344, 0.25, 0.8344, 0.0, 0.8278, 0.0, 0.8278, 0.5, 0.8344, 0.5, 0.8344, 0.25, 0.8278, 0.25, 0.8278, 0.75, 0.8344, 0.75, 0.8344, 0.5, 0.8278, 0.5, 0.8344, 1.0, 0.8411, 1.0, 0.8411, 0.75, 0.8344, 0.75, 0.8344, 0.25, 0.8411, 0.25, 0.8411, 0.0, 0.8344, 0.0, 0.8344, 0.5, 0.8411, 0.5, 0.8411, 0.25, 0.8344, 0.25, 0.8344, 0.75, 0.8411, 0.75, 0.8411, 0.5, 0.8344, 0.5, 0.8411, 1.0, 0.8477, 1.0, 0.8477, 0.75, 0.8411, 0.75, 0.8411, 0.25, 0.8477, 0.25, 0.8477, 0.0, 0.8411, 0.0, 0.8411, 0.5, 0.8477, 0.5, 0.8477, 0.25, 0.8411, 0.25, 0.8411, 0.75, 0.8477, 0.75, 0.8477, 0.5, 0.8411, 0.5, 0.8477, 1.0, 0.8543, 1.0, 0.8543, 0.75, 0.8477, 0.75, 0.8477, 0.25, 0.8543, 0.25, 0.8543, 0.0, 0.8477, 0.0, 0.8477, 0.5, 0.8543, 0.5, 0.8543, 0.25, 0.8477, 0.25, 0.8477, 0.75, 0.8543, 0.75, 0.8543, 0.5, 0.8477, 0.5, 0.8543, 1.0, 0.8609, 1.0, 0.8609, 0.75, 0.8543, 0.75, 0.8543, 0.25, 0.8609, 0.25, 0.8609, 0.0, 0.8543, 0.0, 0.8543, 0.5, 0.8609, 0.5, 0.8609, 0.25, 0.8543, 0.25, 0.8543, 0.75, 0.8609, 0.75, 0.8609, 0.5, 0.8543, 0.5, 0.8609, 1.0, 0.8675, 1.0, 0.8675, 0.75, 0.8609, 0.75, 0.8609, 0.25, 0.8675, 0.25, 0.8675, 0.0, 0.8609, 0.0, 0.8609, 0.5, 0.8675, 0.5, 0.8675, 0.25, 0.8609, 0.25, 0.8609, 0.75, 0.8675, 0.75, 0.8675, 0.5, 0.8609, 0.5, 0.8675, 1.0, 0.8742, 1.0, 0.8742, 0.75, 0.8675, 0.75, 0.8675, 0.25, 0.8742, 0.25, 0.8742, 0.0, 0.8675, 0.0, 0.8675, 0.5, 0.8742, 0.5, 0.8742, 0.25, 0.8675, 0.25, 0.8675, 0.75, 0.8742, 0.75, 0.8742, 0.5, 0.8675, 0.5, 0.8742, 1.0, 0.8808, 1.0, 0.8808, 0.75, 0.8742, 0.75, 0.8742, 0.25, 0.8808, 0.25, 0.8808, 0.0, 0.8742, 0.0, 0.8742, 0.5, 0.8808, 0.5, 0.8808, 0.25, 0.8742, 0.25, 0.8742, 0.75, 0.8808, 0.75, 0.8808, 0.5, 0.8742, 0.5, 0.8808, 1.0, 0.8874, 1.0, 0.8874, 0.75, 0.8808, 0.75, 0.8808, 0.25, 0.8874, 0.25, 0.8874, 0.0, 0.8808, 0.0, 0.8808, 0.5, 0.8874, 0.5, 0.8874, 0.25, 0.8808, 0.25, 0.8808, 0.75, 0.8874, 0.75, 0.8874, 0.5, 0.8808, 0.5, 0.8874, 1.0, 0.894, 1.0, 0.894, 0.75, 0.8874, 0.75, 0.8874, 0.25, 0.894, 0.25, 0.894, 0.0, 0.8874, 0.0, 0.8874, 0.5, 0.894, 0.5, 0.894, 0.25, 0.8874, 0.25, 0.8874, 0.75, 0.894, 0.75, 0.894, 0.5, 0.8874, 0.5, 0.894, 1.0, 0.9007, 1.0, 0.9007, 0.75, 0.894, 0.75, 0.894, 0.25, 0.9007, 0.25, 0.9007, 0.0, 0.894, 0.0, 0.894, 0.5, 0.9007, 0.5, 0.9007, 0.25, 0.894, 0.25, 0.894, 0.75, 0.9007, 0.75, 0.9007, 0.5, 0.894, 0.5, 0.9007, 1.0, 0.9073, 1.0, 0.9073, 0.75, 0.9007, 0.75, 0.9007, 0.25, 0.9073, 0.25, 0.9073, 0.0, 0.9007, 0.0, 0.9007, 0.5, 0.9073, 0.5, 0.9073, 0.25, 0.9007, 0.25, 0.9007, 0.75, 0.9073, 0.75, 0.9073, 0.5, 0.9007, 0.5, 0.9073, 1.0, 0.9139, 1.0, 0.9139, 0.75, 0.9073, 0.75, 0.9073, 0.25, 0.9139, 0.25, 0.9139, 0.0, 0.9073, 0.0, 0.9073, 0.5, 0.9139, 0.5, 0.9139, 0.25, 0.9073, 0.25, 0.9073, 0.75, 0.9139, 0.75, 0.9139, 0.5, 0.9073, 0.5, 0.9139, 1.0, 0.9205, 1.0, 0.9205, 0.75, 0.9139, 0.75, 0.9139, 0.25, 0.9205, 0.25, 0.9205, 0.0, 0.9139, 0.0, 0.9139, 0.5, 0.9205, 0.5, 0.9205, 0.25, 0.9139, 0.25, 0.9139, 0.75, 0.9205, 0.75, 0.9205, 0.5, 0.9139, 0.5, 0.9205, 1.0, 0.9272, 1.0, 0.9272, 0.75, 0.9205, 0.75, 0.9205, 0.25, 0.9272, 0.25, 0.9272, 0.0, 0.9205, 0.0, 0.9205, 0.5, 0.9272, 0.5, 0.9272, 0.25, 0.9205, 0.25, 0.9205, 0.75, 0.9272, 0.75, 0.9272, 0.5, 0.9205, 0.5, 0.9272, 1.0, 0.9338, 1.0, 0.9338, 0.75, 0.9272, 0.75, 0.9272, 0.25, 0.9338, 0.25, 0.9338, 0.0, 0.9272, 0.0, 0.9272, 0.5, 0.9338, 0.5, 0.9338, 0.25, 0.9272, 0.25, 0.9272, 0.75, 0.9338, 0.75, 0.9338, 0.5, 0.9272, 0.5, 0.9338, 1.0, 0.9404, 1.0, 0.9404, 0.75, 0.9338, 0.75, 0.9338, 0.25, 0.9404, 0.25, 0.9404, 0.0, 0.9338, 0.0, 0.9338, 0.5, 0.9404, 0.5, 0.9404, 0.25, 0.9338, 0.25, 0.9338, 0.75, 0.9404, 0.75, 0.9404, 0.5, 0.9338, 0.5, 0.9404, 1.0, 0.947, 1.0, 0.947, 0.75, 0.9404, 0.75, 0.9404, 0.25, 0.947, 0.25, 0.947, 0.0, 0.9404, 0.0, 0.9404, 0.5, 0.947, 0.5, 0.947, 0.25, 0.9404, 0.25, 0.9404, 0.75, 0.947, 0.75, 0.947, 0.5, 0.9404, 0.5, 0.947, 1.0, 0.9536, 1.0, 0.9536, 0.75, 0.947, 0.75, 0.947, 0.25, 0.9536, 0.25, 0.9536, 0.0, 0.947, 0.0, 0.947, 0.5, 0.9536, 0.5, 0.9536, 0.25, 0.947, 0.25, 0.947, 0.75, 0.9536, 0.75, 0.9536, 0.5, 0.947, 0.5, 0.9536, 1.0, 0.9603, 1.0, 0.9603, 0.75, 0.9536, 0.75, 0.9536, 0.25, 0.9603, 0.25, 0.9603, 0.0, 0.9536, 0.0, 0.9536, 0.5, 0.9603, 0.5, 0.9603, 0.25, 0.9536, 0.25, 0.9536, 0.75, 0.9603, 0.75, 0.9603, 0.5, 0.9536, 0.5, 0.9603, 1.0, 0.9669, 1.0, 0.9669, 0.75, 0.9603, 0.75, 0.9603, 0.25, 0.9669, 0.25, 0.9669, 0.0, 0.9603, 0.0, 0.9603, 0.5, 0.9669, 0.5, 0.9669, 0.25, 0.9603, 0.25, 0.9603, 0.75, 0.9669, 0.75, 0.9669, 0.5, 0.9603, 0.5, 0.9669, 1.0, 0.9735, 1.0, 0.9735, 0.75, 0.9669, 0.75, 0.9669, 0.25, 0.9735, 0.25, 0.9735, 0.0, 0.9669, 0.0, 0.9669, 0.5, 0.9735, 0.5, 0.9735, 0.25, 0.9669, 0.25, 0.9669, 0.75, 0.9735, 0.75, 0.9735, 0.5, 0.9669, 0.5, 0.9735, 1.0, 0.9801, 1.0, 0.9801, 0.75, 0.9735, 0.75, 0.9735, 0.25, 0.9801, 0.25, 0.9801, 0.0, 0.9735, 0.0, 0.9735, 0.5, 0.9801, 0.5, 0.9801, 0.25, 0.9735, 0.25, 0.9735, 0.75, 0.9801, 0.75, 0.9801, 0.5, 0.9735, 0.5, 0.9801, 1.0, 0.9868, 1.0, 0.9868, 0.75, 0.9801, 0.75, 0.9801, 0.25, 0.9868, 0.25, 0.9868, 0.0, 0.9801, 0.0, 0.9801, 0.5, 0.9868, 0.5, 0.9868, 0.25, 0.9801, 0.25, 0.9801, 0.75, 0.9868, 0.75, 0.9868, 0.5, 0.9801, 0.5, 0.9868, 1.0, 0.9934, 1.0, 0.9934, 0.75, 0.9868, 0.75, 0.9868, 0.25, 0.9934, 0.25, 0.9934, 0.0, 0.9868, 0.0, 0.9868, 0.5, 0.9934, 0.5, 0.9934, 0.25, 0.9868, 0.25, 0.9868, 0.75, 0.9934, 0.75, 0.9934, 0.5, 0.9868, 0.5, 0.9934, 1.0, 1.0, 1.0, 1.0, 0.75, 0.9934, 0.75, 0.9934, 0.25, 1.0, 0.25, 1.0, 0.0, 0.9934, 0.0, 0.9934, 0.5, 1.0, 0.5, 1.0, 0.25, 0.9934, 0.25, 0.9934, 0.75, 1.0, 0.75, 1.0, 0.5, 0.9934, 0.5, 0.0, 1.0, 0.02128, 1.0, 0.02128, 0.75, 0.0, 0.75, 0.0, 0.25, 0.02128, 0.25, 0.02128, 0.0, 0.0, 0.0, 0.0, 0.5, 0.02128, 0.5, 0.02128, 0.25, 0.0, 0.25, 0.0, 0.75, 0.02128, 0.75, 0.02128, 0.5, 0.0, 0.5, 0.02128, 1.0, 0.04255, 1.0, 0.04255, 0.75, 0.02128, 0.75, 0.02128, 0.25, 0.04255, 0.25, 0.04255, 0.0, 0.02128, 0.0, 0.02128, 0.5, 0.04255, 0.5, 0.04255, 0.25, 0.02128, 0.25, 0.02128, 0.75, 0.04255, 0.75, 0.04255, 0.5, 0.02128, 0.5, 0.04255, 1.0, 0.06383, 1.0, 0.06383, 0.75, 0.04255, 0.75, 0.04255, 0.25, 0.06383, 0.25, 0.06383, 0.0, 0.04255, 0.0, 0.04255, 0.5, 0.06383, 0.5, 0.06383, 0.25, 0.04255, 0.25, 0.04255, 0.75, 0.06383, 0.75, 0.06383, 0.5, 0.04255, 0.5, 0.06383, 1.0, 0.08511, 1.0, 0.08511, 0.75, 0.06383, 0.75, 0.06383, 0.25, 0.08511, 0.25, 0.08511, 0.0, 0.06383, 0.0, 0.06383, 0.5, 0.08511, 0.5, 0.08511, 0.25, 0.06383, 0.25, 0.06383, 0.75, 0.08511, 0.75, 0.08511, 0.5, 0.06383, 0.5, 0.08511, 1.0, 0.1064, 1.0, 0.1064, 0.75, 0.08511, 0.75, 0.08511, 0.25, 0.1064, 0.25, 0.1064, 0.0, 0.08511, 0.0, 0.08511, 0.5, 0.1064, 0.5, 0.1064, 0.25, 0.08511, 0.25, 0.08511, 0.75, 0.1064, 0.75, 0.1064, 0.5, 0.08511, 0.5, 0.1064, 1.0, 0.1277, 1.0, 0.1277, 0.75, 0.1064, 0.75, 0.1064, 0.25, 0.1277, 0.25, 0.1277, 0.0, 0.1064, 0.0, 0.1064, 0.5, 0.1277, 0.5, 0.1277, 0.25, 0.1064, 0.25, 0.1064, 0.75, 0.1277, 0.75, 0.1277, 0.5, 0.1064, 0.5, 0.1277, 1.0, 0.1489, 1.0, 0.1489, 0.75, 0.1277, 0.75, 0.1277, 0.25, 0.1489, 0.25, 0.1489, 0.0, 0.1277, 0.0, 0.1277, 0.5, 0.1489, 0.5, 0.1489, 0.25, 0.1277, 0.25, 0.1277, 0.75, 0.1489, 0.75, 0.1489, 0.5, 0.1277, 0.5, 0.1489, 1.0, 0.1702, 1.0, 0.1702, 0.75, 0.1489, 0.75, 0.1489, 0.25, 0.1702, 0.25, 0.1702, 0.0, 0.1489, 0.0, 0.1489, 0.5, 0.1702, 0.5, 0.1702, 0.25, 0.1489, 0.25, 0.1489, 0.75, 0.1702, 0.75, 0.1702, 0.5, 0.1489, 0.5, 0.1702, 1.0, 0.1915, 1.0, 0.1915, 0.75, 0.1702, 0.75, 0.1702, 0.25, 0.1915, 0.25, 0.1915, 0.0, 0.1702, 0.0, 0.1702, 0.5, 0.1915, 0.5, 0.1915, 0.25, 0.1702, 0.25, 0.1702, 0.75, 0.1915, 0.75, 0.1915, 0.5, 0.1702, 0.5, 0.1915, 1.0, 0.2128, 1.0, 0.2128, 0.75, 0.1915, 0.75, 0.1915, 0.25, 0.2128, 0.25, 0.2128, 0.0, 0.1915, 0.0, 0.1915, 0.5, 0.2128, 0.5, 0.2128, 0.25, 0.1915, 0.25, 0.1915, 0.75, 0.2128, 0.75, 0.2128, 0.5, 0.1915, 0.5, 0.2128, 1.0, 0.234, 1.0, 0.234, 0.75, 0.2128, 0.75, 0.2128, 0.25, 0.234, 0.25, 0.234, 0.0, 0.2128, 0.0, 0.2128, 0.5, 0.234, 0.5, 0.234, 0.25, 0.2128, 0.25, 0.2128, 0.75, 0.234, 0.75, 0.234, 0.5, 0.2128, 0.5, 0.234, 1.0, 0.2553, 1.0, 0.2553, 0.75, 0.234, 0.75, 0.234, 0.25, 0.2553, 0.25, 0.2553, 0.0, 0.234, 0.0, 0.234, 0.5, 0.2553, 0.5, 0.2553, 0.25, 0.234, 0.25, 0.234, 0.75, 0.2553, 0.75, 0.2553, 0.5, 0.234, 0.5, 0.2553, 1.0, 0.2766, 1.0, 0.2766, 0.75, 0.2553, 0.75, 0.2553, 0.25, 0.2766, 0.25, 0.2766, 0.0, 0.2553, 0.0, 0.2553, 0.5, 0.2766, 0.5, 0.2766, 0.25, 0.2553, 0.25, 0.2553, 0.75, 0.2766, 0.75, 0.2766, 0.5, 0.2553, 0.5, 0.2766, 1.0, 0.2979, 1.0, 0.2979, 0.75, 0.2766, 0.75, 0.2766, 0.25, 0.2979, 0.25, 0.2979, 0.0, 0.2766, 0.0, 0.2766, 0.5, 0.2979, 0.5, 0.2979, 0.25, 0.2766, 0.25, 0.2766, 0.75, 0.2979, 0.75, 0.2979, 0.5, 0.2766, 0.5, 0.2979, 1.0, 0.3191, 1.0, 0.3191, 0.75, 0.2979, 0.75, 0.2979, 0.25, 0.3191, 0.25, 0.3191, 0.0, 0.2979, 0.0, 0.2979, 0.5, 0.3191, 0.5, 0.3191, 0.25, 0.2979, 0.25, 0.2979, 0.75, 0.3191, 0.75, 0.3191, 0.5, 0.2979, 0.5, 0.3191, 1.0, 0.3404, 1.0, 0.3404, 0.75, 0.3191, 0.75, 0.3191, 0.25, 0.3404, 0.25, 0.3404, 0.0, 0.3191, 0.0, 0.3191, 0.5, 0.3404, 0.5, 0.3404, 0.25, 0.3191, 0.25, 0.3191, 0.75, 0.3404, 0.75, 0.3404, 0.5, 0.3191, 0.5, 0.3404, 1.0, 0.3617, 1.0, 0.3617, 0.75, 0.3404, 0.75, 0.3404, 0.25, 0.3617, 0.25, 0.3617, 0.0, 0.3404, 0.0, 0.3404, 0.5, 0.3617, 0.5, 0.3617, 0.25, 0.3404, 0.25, 0.3404, 0.75, 0.3617, 0.75, 0.3617, 0.5, 0.3404, 0.5, 0.3617, 1.0, 0.383, 1.0, 0.383, 0.75, 0.3617, 0.75, 0.3617, 0.25, 0.383, 0.25, 0.383, 0.0, 0.3617, 0.0, 0.3617, 0.5, 0.383, 0.5, 0.383, 0.25, 0.3617, 0.25, 0.3617, 0.75, 0.383, 0.75, 0.383, 0.5, 0.3617, 0.5, 0.383, 1.0, 0.4043, 1.0, 0.4043, 0.75, 0.383, 0.75, 0.383, 0.25, 0.4043, 0.25, 0.4043, 0.0, 0.383, 0.0, 0.383, 0.5, 0.4043, 0.5, 0.4043, 0.25, 0.383, 0.25, 0.383, 0.75, 0.4043, 0.75, 0.4043, 0.5, 0.383, 0.5, 0.4043, 1.0, 0.4255, 1.0, 0.4255, 0.75, 0.4043, 0.75, 0.4043, 0.25, 0.4255, 0.25, 0.4255, 0.0, 0.4043, 0.0, 0.4043, 0.5, 0.4255, 0.5, 0.4255, 0.25, 0.4043, 0.25, 0.4043, 0.75, 0.4255, 0.75, 0.4255, 0.5, 0.4043, 0.5, 0.4255, 1.0, 0.4468, 1.0, 0.4468, 0.75, 0.4255, 0.75, 0.4255, 0.25, 0.4468, 0.25, 0.4468, 0.0, 0.4255, 0.0, 0.4255, 0.5, 0.4468, 0.5, 0.4468, 0.25, 0.4255, 0.25, 0.4255, 0.75, 0.4468, 0.75, 0.4468, 0.5, 0.4255, 0.5, 0.4468, 1.0, 0.4681, 1.0, 0.4681, 0.75, 0.4468, 0.75, 0.4468, 0.25, 0.4681, 0.25, 0.4681, 0.0, 0.4468, 0.0, 0.4468, 0.5, 0.4681, 0.5, 0.4681, 0.25, 0.4468, 0.25, 0.4468, 0.75, 0.4681, 0.75, 0.4681, 0.5, 0.4468, 0.5, 0.4681, 1.0, 0.4894, 1.0, 0.4894, 0.75, 0.4681, 0.75, 0.4681, 0.25, 0.4894, 0.25, 0.4894, 0.0, 0.4681, 0.0, 0.4681, 0.5, 0.4894, 0.5, 0.4894, 0.25, 0.4681, 0.25, 0.4681, 0.75, 0.4894, 0.75, 0.4894, 0.5, 0.4681, 0.5, 0.4894, 1.0, 0.5106, 1.0, 0.5106, 0.75, 0.4894, 0.75, 0.4894, 0.25, 0.5106, 0.25, 0.5106, 0.0, 0.4894, 0.0, 0.4894, 0.5, 0.5106, 0.5, 0.5106, 0.25, 0.4894, 0.25, 0.4894, 0.75, 0.5106, 0.75, 0.5106, 0.5, 0.4894, 0.5, 0.5106, 1.0, 0.5319, 1.0, 0.5319, 0.75, 0.5106, 0.75, 0.5106, 0.25, 0.5319, 0.25, 0.5319, 0.0, 0.5106, 0.0, 0.5106, 0.5, 0.5319, 0.5, 0.5319, 0.25, 0.5106, 0.25, 0.5106, 0.75, 0.5319, 0.75, 0.5319, 0.5, 0.5106, 0.5, 0.5319, 1.0, 0.5532, 1.0, 0.5532, 0.75, 0.5319, 0.75, 0.5319, 0.25, 0.5532, 0.25, 0.5532, 0.0, 0.5319, 0.0, 0.5319, 0.5, 0.5532, 0.5, 0.5532, 0.25, 0.5319, 0.25, 0.5319, 0.75, 0.5532, 0.75, 0.5532, 0.5, 0.5319, 0.5, 0.5532, 1.0, 0.5745, 1.0, 0.5745, 0.75, 0.5532, 0.75, 0.5532, 0.25, 0.5745, 0.25, 0.5745, 0.0, 0.5532, 0.0, 0.5532, 0.5, 0.5745, 0.5, 0.5745, 0.25, 0.5532, 0.25, 0.5532, 0.75, 0.5745, 0.75, 0.5745, 0.5, 0.5532, 0.5, 0.5745, 1.0, 0.5957, 1.0, 0.5957, 0.75, 0.5745, 0.75, 0.5745, 0.25, 0.5957, 0.25, 0.5957, 0.0, 0.5745, 0.0, 0.5745, 0.5, 0.5957, 0.5, 0.5957, 0.25, 0.5745, 0.25, 0.5745, 0.75, 0.5957, 0.75, 0.5957, 0.5, 0.5745, 0.5, 0.5957, 1.0, 0.617, 1.0, 0.617, 0.75, 0.5957, 0.75, 0.5957, 0.25, 0.617, 0.25, 0.617, 0.0, 0.5957, 0.0, 0.5957, 0.5, 0.617, 0.5, 0.617, 0.25, 0.5957, 0.25, 0.5957, 0.75, 0.617, 0.75, 0.617, 0.5, 0.5957, 0.5, 0.617, 1.0, 0.6383, 1.0, 0.6383, 0.75, 0.617, 0.75, 0.617, 0.25, 0.6383, 0.25, 0.6383, 0.0, 0.617, 0.0, 0.617, 0.5, 0.6383, 0.5, 0.6383, 0.25, 0.617, 0.25, 0.617, 0.75, 0.6383, 0.75, 0.6383, 0.5, 0.617, 0.5, 0.6383, 1.0, 0.6596, 1.0, 0.6596, 0.75, 0.6383, 0.75, 0.6383, 0.25, 0.6596, 0.25, 0.6596, 0.0, 0.6383, 0.0, 0.6383, 0.5, 0.6596, 0.5, 0.6596, 0.25, 0.6383, 0.25, 0.6383, 0.75, 0.6596, 0.75, 0.6596, 0.5, 0.6383, 0.5, 0.6596, 1.0, 0.6809, 1.0, 0.6809, 0.75, 0.6596, 0.75, 0.6596, 0.25, 0.6809, 0.25, 0.6809, 0.0, 0.6596, 0.0, 0.6596, 0.5, 0.6809, 0.5, 0.6809, 0.25, 0.6596, 0.25, 0.6596, 0.75, 0.6809, 0.75, 0.6809, 0.5, 0.6596, 0.5, 0.6809, 1.0, 0.7021, 1.0, 0.7021, 0.75, 0.6809, 0.75, 0.6809, 0.25, 0.7021, 0.25, 0.7021, 0.0, 0.6809, 0.0, 0.6809, 0.5, 0.7021, 0.5, 0.7021, 0.25, 0.6809, 0.25, 0.6809, 0.75, 0.7021, 0.75, 0.7021, 0.5, 0.6809, 0.5, 0.7021, 1.0, 0.7234, 1.0, 0.7234, 0.75, 0.7021, 0.75, 0.7021, 0.25, 0.7234, 0.25, 0.7234, 0.0, 0.7021, 0.0, 0.7021, 0.5, 0.7234, 0.5, 0.7234, 0.25, 0.7021, 0.25, 0.7021, 0.75, 0.7234, 0.75, 0.7234, 0.5, 0.7021, 0.5, 0.7234, 1.0, 0.7447, 1.0, 0.7447, 0.75, 0.7234, 0.75, 0.7234, 0.25, 0.7447, 0.25, 0.7447, 0.0, 0.7234, 0.0, 0.7234, 0.5, 0.7447, 0.5, 0.7447, 0.25, 0.7234, 0.25, 0.7234, 0.75, 0.7447, 0.75, 0.7447, 0.5, 0.7234, 0.5, 0.7447, 1.0, 0.766, 1.0, 0.766, 0.75, 0.7447, 0.75, 0.7447, 0.25, 0.766, 0.25, 0.766, 0.0, 0.7447, 0.0, 0.7447, 0.5, 0.766, 0.5, 0.766, 0.25, 0.7447, 0.25, 0.7447, 0.75, 0.766, 0.75, 0.766, 0.5, 0.7447, 0.5, 0.766, 1.0, 0.7872, 1.0, 0.7872, 0.75, 0.766, 0.75, 0.766, 0.25, 0.7872, 0.25, 0.7872, 0.0, 0.766, 0.0, 0.766, 0.5, 0.7872, 0.5, 0.7872, 0.25, 0.766, 0.25, 0.766, 0.75, 0.7872, 0.75, 0.7872, 0.5, 0.766, 0.5, 0.7872, 1.0, 0.8085, 1.0, 0.8085, 0.75, 0.7872, 0.75, 0.7872, 0.25, 0.8085, 0.25, 0.8085, 0.0, 0.7872, 0.0, 0.7872, 0.5, 0.8085, 0.5, 0.8085, 0.25, 0.7872, 0.25, 0.7872, 0.75, 0.8085, 0.75, 0.8085, 0.5, 0.7872, 0.5, 0.8085, 1.0, 0.8298, 1.0, 0.8298, 0.75, 0.8085, 0.75, 0.8085, 0.25, 0.8298, 0.25, 0.8298, 0.0, 0.8085, 0.0, 0.8085, 0.5, 0.8298, 0.5, 0.8298, 0.25, 0.8085, 0.25, 0.8085, 0.75, 0.8298, 0.75, 0.8298, 0.5, 0.8085, 0.5, 0.8298, 1.0, 0.8511, 1.0, 0.8511, 0.75, 0.8298, 0.75, 0.8298, 0.25, 0.8511, 0.25, 0.8511, 0.0, 0.8298, 0.0, 0.8298, 0.5, 0.8511, 0.5, 0.8511, 0.25, 0.8298, 0.25, 0.8298, 0.75, 0.8511, 0.75, 0.8511, 0.5, 0.8298, 0.5, 0.8511, 1.0, 0.8723, 1.0, 0.8723, 0.75, 0.8511, 0.75, 0.8511, 0.25, 0.8723, 0.25, 0.8723, 0.0, 0.8511, 0.0, 0.8511, 0.5, 0.8723, 0.5, 0.8723, 0.25, 0.8511, 0.25, 0.8511, 0.75, 0.8723, 0.75, 0.8723, 0.5, 0.8511, 0.5, 0.8723, 1.0, 0.8936, 1.0, 0.8936, 0.75, 0.8723, 0.75, 0.8723, 0.25, 0.8936, 0.25, 0.8936, 0.0, 0.8723, 0.0, 0.8723, 0.5, 0.8936, 0.5, 0.8936, 0.25, 0.8723, 0.25, 0.8723, 0.75, 0.8936, 0.75, 0.8936, 0.5, 0.8723, 0.5, 0.8936, 1.0, 0.9149, 1.0, 0.9149, 0.75, 0.8936, 0.75, 0.8936, 0.25, 0.9149, 0.25, 0.9149, 0.0, 0.8936, 0.0, 0.8936, 0.5, 0.9149, 0.5, 0.9149, 0.25, 0.8936, 0.25, 0.8936, 0.75, 0.9149, 0.75, 0.9149, 0.5, 0.8936, 0.5, 0.9149, 1.0, 0.9362, 1.0, 0.9362, 0.75, 0.9149, 0.75, 0.9149, 0.25, 0.9362, 0.25, 0.9362, 0.0, 0.9149, 0.0, 0.9149, 0.5, 0.9362, 0.5, 0.9362, 0.25, 0.9149, 0.25, 0.9149, 0.75, 0.9362, 0.75, 0.9362, 0.5, 0.9149, 0.5, 0.9362, 1.0, 0.9574, 1.0, 0.9574, 0.75, 0.9362, 0.75, 0.9362, 0.25, 0.9574, 0.25, 0.9574, 0.0, 0.9362, 0.0, 0.9362, 0.5, 0.9574, 0.5, 0.9574, 0.25, 0.9362, 0.25, 0.9362, 0.75, 0.9574, 0.75, 0.9574, 0.5, 0.9362, 0.5, 0.9574, 1.0, 0.9787, 1.0, 0.9787, 0.75, 0.9574, 0.75, 0.9574, 0.25, 0.9787, 0.25, 0.9787, 0.0, 0.9574, 0.0, 0.9574, 0.5, 0.9787, 0.5, 0.9787, 0.25, 0.9574, 0.25, 0.9574, 0.75, 0.9787, 0.75, 0.9787, 0.5, 0.9574, 0.5, 0.9787, 1.0, 1.0, 1.0, 1.0, 0.75, 0.9787, 0.75, 0.9787, 0.25, 1.0, 0.25, 1.0, 0.0, 0.9787, 0.0, 0.9787, 0.5, 1.0, 0.5, 1.0, 0.25, 0.9787, 0.25, 0.9787, 0.75, 1.0, 0.75, 1.0, 0.5, 0.9787, 0.5])
me_nurbspath_001.materials.append(None)
me_nurbspath_001.auto_texspace = False
me_nurbspath_001.update()
me_cube_001 = bpy.data.meshes.new('Cube.001')
me_cube_001.from_pydata([(-100.0, -100.0, -100.0), (-100.0, -100.0, 100.0), (-100.0, 100.0, -100.0), (-100.0, 100.0, 100.0), (100.0, -100.0, -100.0), (100.0, -100.0, 100.0), (100.0, 100.0, -100.0), (100.0, 100.0, 100.0)], [], [(0, 1, 3, 2), (2, 3, 7, 6), (6, 7, 5, 4), (4, 5, 1, 0), (2, 6, 4, 0), (7, 3, 1, 5)])
_uv = me_cube_001.uv_layers.new(name='UVMap')
_uv.uv.foreach_set('vector', [0.375, 0.0, 0.625, 0.0, 0.625, 0.25, 0.375, 0.25, 0.375, 0.25, 0.625, 0.25, 0.625, 0.5, 0.375, 0.5, 0.375, 0.5, 0.625, 0.5, 0.625, 0.75, 0.375, 0.75, 0.375, 0.75, 0.625, 0.75, 0.625, 1.0, 0.375, 1.0, 0.125, 0.5, 0.375, 0.5, 0.375, 0.75, 0.125, 0.75, 0.625, 0.5, 0.875, 0.5, 0.875, 0.75, 0.625, 0.75])
me_cube_001.update()
me_cube_002 = bpy.data.meshes.new('Cube.002')
me_cube_002.from_pydata([(-100.0, -100.0, -100.0), (-100.0, -100.0, 100.0), (-100.0, 100.0, -100.0), (-100.0, 100.0, 100.0), (100.0, -100.0, -100.0), (100.0, -100.0, 100.0), (100.0, 100.0, -100.0), (100.0, 100.0, 100.0)], [], [(0, 1, 3, 2), (2, 3, 7, 6), (6, 7, 5, 4), (4, 5, 1, 0), (2, 6, 4, 0), (7, 3, 1, 5)])
_uv = me_cube_002.uv_layers.new(name='UVMap')
_uv.uv.foreach_set('vector', [0.375, 0.0, 0.625, 0.0, 0.625, 0.25, 0.375, 0.25, 0.375, 0.25, 0.625, 0.25, 0.625, 0.5, 0.375, 0.5, 0.375, 0.5, 0.625, 0.5, 0.625, 0.75, 0.375, 0.75, 0.375, 0.75, 0.625, 0.75, 0.625, 1.0, 0.375, 1.0, 0.125, 0.5, 0.375, 0.5, 0.375, 0.75, 0.125, 0.75, 0.625, 0.5, 0.875, 0.5, 0.875, 0.75, 0.625, 0.75])
me_cube_002.update()
me_cube_003 = bpy.data.meshes.new('Cube.003')
me_cube_003.from_pydata([(-100.0, -100.0, -100.0), (-100.0, -100.0, 100.0), (-100.0, 100.0, -100.0), (-100.0, 100.0, 100.0), (100.0, -100.0, -100.0), (100.0, -100.0, 100.0), (100.0, 100.0, -100.0), (100.0, 100.0, 100.0)], [], [(0, 1, 3, 2), (2, 3, 7, 6), (6, 7, 5, 4), (4, 5, 1, 0), (2, 6, 4, 0), (7, 3, 1, 5)])
_uv = me_cube_003.uv_layers.new(name='UVMap')
_uv.uv.foreach_set('vector', [0.375, 0.0, 0.625, 0.0, 0.625, 0.25, 0.375, 0.25, 0.375, 0.25, 0.625, 0.25, 0.625, 0.5, 0.375, 0.5, 0.375, 0.5, 0.625, 0.5, 0.625, 0.75, 0.375, 0.75, 0.375, 0.75, 0.625, 0.75, 0.625, 1.0, 0.375, 1.0, 0.125, 0.5, 0.375, 0.5, 0.375, 0.75, 0.125, 0.75, 0.625, 0.5, 0.875, 0.5, 0.875, 0.75, 0.625, 0.75])
me_cube_003.update()

# ---- curves / text
cu_plane_001 = bpy.data.curves.new('Plane.001', 'CURVE')
cu_plane_001.dimensions = '3D'
_sp = cu_plane_001.splines.new('POLY'); _sp.points.add(3)
_sp.points.foreach_set('co', [-1.0, -1.0, 0.0, 0.0, 1.0, -1.0, 0.0, 0.0, 1.0, 1.0, 0.0, 0.0, -1.0, 1.0, 0.0, 0.0])
_sp.order_v = 0
_sp.resolution_v = 0
_sp.use_cyclic_u = True
_sp.use_endpoint_u = True
_sp.use_smooth = False
cu_plane_001.fill_mode = 'FULL'

# ---- objects
ob_circle = bpy.data.objects.new('Circle', me_circle)
ob_forme_trajectoire = bpy.data.objects.new('forme_trajectoire', cu_plane_001)
ob_road1 = bpy.data.objects.new('road1', me_nurbspath_001)
ob_obstacle1 = bpy.data.objects.new('obstacle1', me_cube_001)
ob_obstacle2 = bpy.data.objects.new('obstacle2', me_cube_002)
ob_obstacle3 = bpy.data.objects.new('obstacle3', me_cube_003)

# ---- transforms, parenting, visibility, modifiers, constraints
ob_circle.location = (138.6, -7.618, 0.0)
ob_circle.scale = (6.0, 6.0, 1556.0)
ob_forme_trajectoire.location = (91.28, -1.041, 0.0)
ob_forme_trajectoire.rotation_euler = (0.0, 1.571, 0.0)
ob_forme_trajectoire.scale = (0.00516, 0.0001318, 0.0)
ob_road1.location = (451.6, -273.6, 0.0)
ob_road1.rotation_euler = (0.0, -0.0, 1.566)
ob_road1.scale = (174.4, 174.4, 0.0)
ob_obstacle1.location = (100.8, -79.93, 3.192)
ob_obstacle1.scale = (0.0575, 0.0325, 0.0375)
ob_obstacle2.location = (166.0, -137.0, 3.192)
ob_obstacle2.rotation_euler = (0.0, 0.0, 1.571)
ob_obstacle2.scale = (0.0575, 0.0325, 0.0375)
ob_obstacle3.location = (279.8, -3.438, 3.192)
ob_obstacle3.rotation_euler = (0.0, 0.0, 1.571)
ob_obstacle3.scale = (0.0575, 0.0325, 0.0375)

# ---- collection membership
col_trajectoire.objects.link(ob_circle)
col_trajectoire.objects.link(ob_forme_trajectoire)
col_trajectoire.objects.link(ob_road1)
col_obstacles.objects.link(ob_obstacle1)
col_obstacles.objects.link(ob_obstacle2)
col_obstacles.objects.link(ob_obstacle3)

# ---- scene / render settings (as saved in the file)
scene.frame_start = 1; scene.frame_end = 250; scene.frame_set(0)
scene.render.engine = 'BLENDER_EEVEE_NEXT'
scene.cycles.sampling_pattern = 'TABULATED_SOBOL'
scene.cycles.use_light_tree = False
scene.view_settings.view_transform = 'Filmic'
scene.unit_settings.scale_length = 0.01
bpy.context.view_layer.update()

# ---- added for rendering (the .blend has no active camera and no usable light): camera, sun
cam_auto = bpy.data.cameras.new('AutoCamera')
cam_auto.lens = 50.0
cam_auto.sensor_width = 36.0
cam_auto.clip_end = 7973.99
ob_auto_camera = bpy.data.objects.new('AutoCamera', cam_auto)
scene.collection.objects.link(ob_auto_camera)
ob_auto_camera.location = (735.345, -698.763, 366.68)
ob_auto_camera.rotation_euler = (1.09748, -7.21219e-08, 0.694738)
scene.camera = ob_auto_camera
light_auto_sun = bpy.data.lights.new('AutoSun', 'SUN')
light_auto_sun.energy = 3.0
light_auto_sun.angle = 0.0523599
ob_auto_sun = bpy.data.objects.new('AutoSun', light_auto_sun)
scene.collection.objects.link(ob_auto_sun)
ob_auto_sun.rotation_euler = (0.872665, 0.174533, 0.523599)
bpy.context.view_layer.update()
